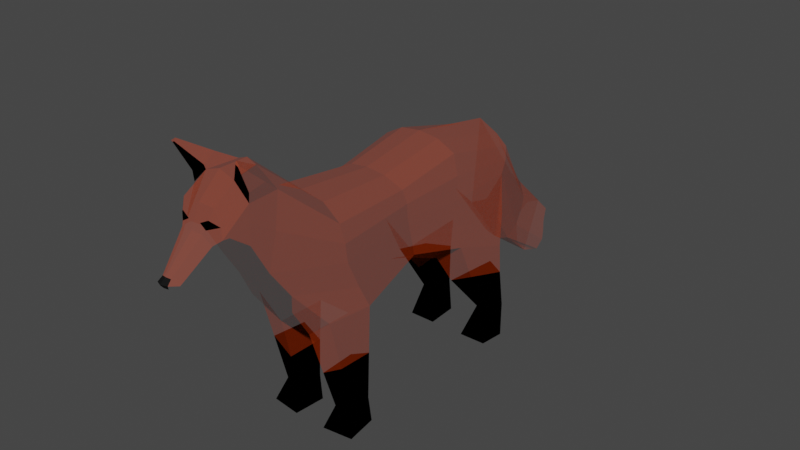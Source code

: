 # Source: Lowpoly_Fox.blend  (saved by Blender 2.91.10; exported with 4.5.12 LTS)
import bpy
from mathutils import Matrix  # noqa: F401  (used for matrix-valued properties, if any)

bpy.ops.wm.read_factory_settings(use_empty=True)
scene = bpy.context.scene
scene.name = 'Scene'

# ---- collections
col_collection = bpy.data.collections.new('Collection'); scene.collection.children.link(col_collection)

# ---- materials (node trees are filled in below, after node groups)
mat_coat = bpy.data.materials.new('Coat')
mat_coat.use_transparent_shadow = False
mat_coat.diffuse_color = (0.8, 0.08743, 0.007306, 1.0)
mat_coat.roughness = 0.5
mat_coat.specular_intensity = 0.0
mat_white_001 = bpy.data.materials.new('White.001')
mat_white_001.use_transparent_shadow = False
mat_white_001.diffuse_color = (1.0, 1.0, 1.0, 1.0)
mat_white_001.roughness = 0.5
mat_white_001.specular_intensity = 0.0
mat_nose = bpy.data.materials.new('Nose')
mat_nose.use_transparent_shadow = False
mat_nose.diffuse_color = (0.009018, 0.009018, 0.009018, 1.0)
mat_nose.roughness = 0.5
mat_nose.specular_intensity = 0.0
mat_black_001 = bpy.data.materials.new('Black.001')
mat_black_001.use_transparent_shadow = False
mat_black_001.diffuse_color = (0.0, 0.0, 0.0, 1.0)
mat_black_001.roughness = 0.5
mat_black_001.specular_intensity = 0.0

# ---- material node trees
mat_coat.use_nodes = True; mat_coat.node_tree.nodes.clear()
_N = mat_coat.node_tree.nodes; _L = mat_coat.node_tree.links
n0 = _N.new('ShaderNodeBsdfPrincipled'); n0.name = 'Principled BSDF'; n0.location = (10, 300)
n0.distribution = 'GGX'
n0.subsurface_method = 'BURLEY'
n0.inputs[0].default_value = (0.7991, 0.0865, 0.007499, 1.0)
n0.inputs[3].default_value = 1.45
n0.inputs[4].default_value = 0.2
n0.inputs[13].default_value = 0.0
n0.inputs[27].default_value = (0.8, 0.08743, 0.007306, 1.0)
n1 = _N.new('ShaderNodeOutputMaterial'); n1.name = 'Material Output'; n1.location = (300, 300)
n2 = _N.new('ShaderNodeNormalMap'); n2.name = 'Normal Map'; n2.location = (-300, -300)
n2.label = 'Normal/Map'
_L.new(n0.outputs[0], n1.inputs[0])
_L.new(n2.outputs[0], n0.inputs[5])
n1.is_active_output = True
mat_white_001.use_nodes = True; mat_white_001.node_tree.nodes.clear()
_N = mat_white_001.node_tree.nodes; _L = mat_white_001.node_tree.links
n0 = _N.new('ShaderNodeBsdfPrincipled'); n0.name = 'Principled BSDF'; n0.location = (10, 300)
n0.distribution = 'GGX'
n0.subsurface_method = 'BURLEY'
n0.inputs[0].default_value = (1.0, 1.0, 1.0, 1.0)
n0.inputs[3].default_value = 1.45
n0.inputs[4].default_value = 1.574e-05
n0.inputs[13].default_value = 0.0
n0.inputs[27].default_value = (1.0, 1.0, 1.0, 1.0)
n1 = _N.new('ShaderNodeOutputMaterial'); n1.name = 'Material Output'; n1.location = (300, 300)
n2 = _N.new('ShaderNodeNormalMap'); n2.name = 'Normal Map'; n2.location = (-300, -300)
n2.label = 'Normal/Map'
_L.new(n0.outputs[0], n1.inputs[0])
_L.new(n2.outputs[0], n0.inputs[5])
n1.is_active_output = True
mat_nose.use_nodes = True; mat_nose.node_tree.nodes.clear()
_N = mat_nose.node_tree.nodes; _L = mat_nose.node_tree.links
n0 = _N.new('ShaderNodeBsdfPrincipled'); n0.name = 'Principled BSDF'; n0.location = (10, 300)
n0.distribution = 'GGX'
n0.subsurface_method = 'BURLEY'
n0.inputs[0].default_value = (0.009018, 0.009018, 0.009018, 1.0)
n0.inputs[3].default_value = 1.45
n0.inputs[4].default_value = 0.991
n0.inputs[13].default_value = 0.0
n0.inputs[27].default_value = (0.009018, 0.009018, 0.009018, 1.0)
n1 = _N.new('ShaderNodeOutputMaterial'); n1.name = 'Material Output'; n1.location = (300, 300)
n2 = _N.new('ShaderNodeNormalMap'); n2.name = 'Normal Map'; n2.location = (-300, -300)
n2.label = 'Normal/Map'
_L.new(n0.outputs[0], n1.inputs[0])
_L.new(n2.outputs[0], n0.inputs[5])
n1.is_active_output = True
mat_black_001.use_nodes = True; mat_black_001.node_tree.nodes.clear()
_N = mat_black_001.node_tree.nodes; _L = mat_black_001.node_tree.links
n0 = _N.new('ShaderNodeBsdfPrincipled'); n0.name = 'Principled BSDF'; n0.location = (10, 300)
n0.distribution = 'GGX'
n0.subsurface_method = 'BURLEY'
n0.inputs[0].default_value = (0.0, 0.0, 0.0, 1.0)
n0.inputs[3].default_value = 1.45
n0.inputs[13].default_value = 0.0
n0.inputs[27].default_value = (0.0, 0.0, 0.0, 1.0)
n1 = _N.new('ShaderNodeOutputMaterial'); n1.name = 'Material Output'; n1.location = (300, 300)
n2 = _N.new('ShaderNodeNormalMap'); n2.name = 'Normal Map'; n2.location = (-300, -300)
n2.label = 'Normal/Map'
_L.new(n0.outputs[0], n1.inputs[0])
_L.new(n2.outputs[0], n0.inputs[5])
n1.is_active_output = True

# ---- world
world_world = bpy.data.worlds.new('World'); scene.world = world_world
world_world.use_nodes = True; world_world.node_tree.nodes.clear()
_N = world_world.node_tree.nodes; _L = world_world.node_tree.links
n0 = _N.new('ShaderNodeOutputWorld'); n0.name = 'World Output'; n0.location = (300, 300)
n1 = _N.new('ShaderNodeBackground'); n1.name = 'Background'; n1.location = (10, 300)
n1.inputs[0].default_value = (0.05088, 0.05088, 0.05088, 1.0)
_L.new(n1.outputs[0], n0.inputs[0])
n0.is_active_output = True
world_world.color = (0.05088, 0.05088, 0.05088)
world_world.use_sun_shadow = False
world_world.sun_shadow_jitter_overblur = 0.0

# ---- meshes
me_cube_004 = bpy.data.meshes.new('Cube.004')
me_cube_004.from_pydata([(0.439, -0.9556, 1.271), (0.4517, -1.332, 2.256), (0.5147, 0.9798, 1.117), (0.3338, 1.277, 2.083), (0.3715, -0.2373, 1.472), (0.3806, -0.4228, 2.22), (0.2098, 1.277, 2.19), (0.1753, -0.9567, 1.095), (0.243, 1.185, 1.093), (0.2657, -1.332, 2.403), (0.1987, -0.4633, 2.328), (0.05769, -0.1557, 1.295), (0.481, 0.3542, 1.34), (0.4087, 0.3012, 2.343), (0.1786, 0.3621, 1.116), (0.2207, 0.2898, 2.449), (0.4395, 0.9378, 0.3227), (0.4562, 1.155, 0.3213), (0.2843, 1.201, 0.3167), (0.2745, 0.9501, 0.3217), (0.4867, 0.7901, 0.008627), (0.5155, 1.064, 0.007355), (0.2151, 1.151, 2.56e-05), (0.1916, 0.7894, 0.007131), (0.4641, 1.029, 1.891), (0.4834, -1.28, 1.871), (0.2096, -0.9714, 0.2412), (0.4123, -0.3871, 1.935), (0.2031, 1.16, 1.49), (0.3941, -0.9443, 0.237), (0.4689, 0.2899, 1.88), (0.2192, 1.836, 1.26), (0.1345, 1.886, 1.393), (0.2145, 1.718, 0.9722), (0.1414, 1.673, 0.8087), (0.1669, 2.361, 0.7509), (0.1273, 2.458, 0.8633), (0.1775, 2.339, 0.5301), (0.1367, 2.301, 0.4077), (0.1126, 2.864, 0.57), (0.0912, 2.877, 0.5985), (0.103, 2.83, 0.4934), (0.07567, 2.825, 0.4612), (0.4388, -1.483, 1.331), (0.3346, -1.912, 2.753), (0.175, -1.477, 1.114), (0.1043, -1.912, 2.9), (0.2823, -2.005, 2.007), (0.1681, -2.071, 1.989), (0.4225, -1.2, 0.2371), (0.2278, -1.224, 0.2194), (0.1469, -1.009, 0.007099), (0.4505, -0.9644, 0.007099), (0.4972, -1.306, 0.007099), (0.1768, -1.345, 0.007099), (0.3187, -2.207, 2.732), (0.1623, -2.207, 2.884), (0.2814, -2.19, 2.339), (0.1461, -2.217, 2.133), (0.1064, -2.782, 2.17), (0.06126, -2.864, 2.187), (0.1036, -2.76, 2.095), (0.0526, -2.797, 2.076), (0.174, -2.487, 2.42), (0.1451, -2.534, 2.188), (0.1156, -2.531, 2.52), (0.08299, -2.535, 2.11), (0.229, -2.288, 2.412), (0.1765, -2.439, 2.732), (0.1206, -2.381, 2.133), (0.2218, -2.42, 2.46), (0.392, -2.092, 2.899), (0.1908, -2.082, 2.995), (0.3302, -2.21, 2.829), (0.1778, -2.213, 2.924), (0.3916, -2.343, 3.116), (0.3484, -2.333, 3.146), (0.3743, -2.343, 3.106), (0.3509, -2.346, 3.119), (0.4944, 1.022, 1.471), (0.4618, -1.116, 1.547), (0.3916, -0.3057, 1.687), (0.2239, 1.199, 1.276), (0.4781, 0.3343, 1.589), (0.3209, -1.807, 1.716), (0.2465, -1.741, 1.495), (0.111, -2.733, 2.202), (0.1119, -2.721, 2.109), (0.0496, -2.817, 2.227), (0.05771, -2.7, 2.083), (0.2082, -1.35, 0.6486), (0.4306, -1.341, 0.7838), (0.1993, -0.964, 0.65), (0.4166, -0.95, 0.754), (0.496, 1.032, 0.7803), (0.2647, 1.182, 0.7652), (0.4682, 0.5569, 0.917), (0.2124, 0.567, 0.7801), (0.409, 1.171, 1.988), (0.489, -1.311, 2.068), (0.4181, -0.4025, 2.082), (0.4594, 0.2976, 2.126), (0.2304, 1.782, 1.117), (0.1807, 2.344, 0.64), (0.1136, 2.857, 0.5308), (0.08446, 2.865, 0.5343), (0.3392, -1.96, 2.402), (0.3069, -2.206, 2.554), (0.1096, -2.779, 2.144), (0.0499, -2.849, 2.148), (0.1661, -2.514, 2.314), (0.2296, -2.354, 2.458), (0.1169, -2.73, 2.167), (0.2276, -2.43, 2.578), (0.1346, -2.505, 2.553), (0.148, -2.484, 2.636), (0.06513, -2.499, 2.595), (-0.439, -0.9556, 1.271), (-0.4517, -1.332, 2.256), (-0.5147, 0.9798, 1.117), (-0.3338, 1.277, 2.083), (0.0, -1.332, 2.441), (0.0, -0.883, 1.034), (0.0, 1.28, 2.3), (0.0, 1.07, 1.052), (-0.3715, -0.2373, 1.472), (-0.3806, -0.4228, 2.22), (0.0, -0.1489, 1.254), (0.0, -0.474, 2.357), (-0.2098, 1.277, 2.19), (-0.1753, -0.9567, 1.095), (-0.243, 1.185, 1.093), (-0.2657, -1.332, 2.403), (-0.1987, -0.4633, 2.328), (-0.05769, -0.1557, 1.295), (-0.481, 0.3542, 1.34), (-0.4087, 0.3012, 2.343), (0.0, 0.3625, 1.088), (0.0, 0.2867, 2.477), (-0.1786, 0.3621, 1.116), (-0.2207, 0.2898, 2.449), (-0.4395, 0.9378, 0.3227), (-0.4562, 1.155, 0.3213), (-0.2843, 1.201, 0.3167), (-0.2745, 0.9501, 0.3217), (-0.4867, 0.7901, 0.008627), (-0.5155, 1.064, 0.007355), (-0.2151, 1.151, 2.56e-05), (-0.1916, 0.7894, 0.007131), (-0.4641, 1.029, 1.891), (-0.4834, -1.28, 1.871), (-0.2096, -0.9714, 0.2412), (0.0, 1.183, 1.378), (-0.4123, -0.3871, 1.935), (-0.2031, 1.16, 1.49), (-0.3941, -0.9443, 0.237), (-0.4689, 0.2899, 1.88), (-0.2192, 1.836, 1.26), (0.0, 1.902, 1.464), (-0.1345, 1.886, 1.393), (-0.2145, 1.718, 0.9722), (0.0, 1.623, 0.8058), (-0.1414, 1.673, 0.8087), (-0.1669, 2.361, 0.7509), (0.0, 2.491, 0.9146), (-0.1273, 2.458, 0.8633), (-0.1775, 2.339, 0.5301), (0.0, 2.248, 0.3664), (-0.1367, 2.301, 0.4077), (-0.1126, 2.864, 0.57), (0.0, 2.888, 0.6179), (-0.0912, 2.877, 0.5985), (-0.103, 2.83, 0.4934), (0.0, 2.812, 0.44), (-0.07567, 2.825, 0.4612), (-0.4388, -1.483, 1.331), (-0.3346, -1.912, 2.753), (0.0, -1.912, 2.939), (0.0, -1.432, 1.064), (-0.175, -1.477, 1.114), (-0.1043, -1.912, 2.9), (-0.2823, -2.005, 2.007), (0.0, -2.119, 2.014), (-0.1681, -2.071, 1.989), (-0.4225, -1.2, 0.2371), (-0.2278, -1.224, 0.2194), (-0.1469, -1.009, 0.007099), (-0.4505, -0.9644, 0.007099), (-0.4972, -1.306, 0.007099), (-0.1768, -1.345, 0.007099), (-0.3187, -2.207, 2.732), (0.0, -2.207, 2.941), (-0.1623, -2.207, 2.884), (-0.2814, -2.19, 2.339), (0.0, -2.21, 2.09), (-0.1461, -2.217, 2.133), (-0.1064, -2.782, 2.17), (0.0, -2.891, 2.193), (-0.06126, -2.864, 2.187), (-0.1036, -2.76, 2.095), (0.0, -2.79, 2.07), (-0.0526, -2.797, 2.076), (0.0, -2.537, 2.082), (-0.174, -2.487, 2.42), (-0.1451, -2.534, 2.188), (0.0, -2.536, 2.525), (-0.1156, -2.531, 2.52), (-0.08299, -2.535, 2.11), (0.0, -2.373, 2.096), (-0.229, -2.288, 2.412), (-0.1765, -2.439, 2.732), (-0.1206, -2.381, 2.133), (-0.2218, -2.42, 2.46), (0.0, -2.439, 2.734), (-0.392, -2.092, 2.899), (-0.1908, -2.082, 2.995), (-0.3302, -2.21, 2.829), (-0.1778, -2.213, 2.924), (-0.3916, -2.343, 3.116), (-0.3484, -2.333, 3.146), (-0.3743, -2.343, 3.106), (-0.3509, -2.346, 3.119), (-0.4944, 1.022, 1.471), (-0.4618, -1.116, 1.547), (0.0, 1.193, 1.274), (-0.3916, -0.3057, 1.687), (-0.2239, 1.199, 1.276), (-0.4781, 0.3343, 1.589), (-0.3209, -1.807, 1.716), (0.0, -1.805, 1.518), (-0.2465, -1.741, 1.495), (-0.111, -2.733, 2.202), (0.0, -2.829, 2.234), (0.0, -2.694, 2.073), (-0.1119, -2.721, 2.109), (-0.0496, -2.817, 2.227), (-0.05771, -2.7, 2.083), (-0.2082, -1.35, 0.6486), (-0.4306, -1.341, 0.7838), (-0.1993, -0.964, 0.65), (-0.4166, -0.95, 0.754), (-0.496, 1.032, 0.7803), (-0.2647, 1.182, 0.7652), (-0.4682, 0.5569, 0.917), (-0.2124, 0.567, 0.7801), (-0.409, 1.171, 1.988), (-0.489, -1.311, 2.068), (0.0, 1.237, 1.886), (-0.4181, -0.4025, 2.082), (-0.4594, 0.2976, 2.126), (-0.2304, 1.782, 1.117), (0.0, 1.777, 1.169), (-0.1807, 2.344, 0.64), (0.0, 2.382, 0.6685), (-0.1136, 2.857, 0.5308), (0.0, 2.863, 0.5362), (-0.08446, 2.865, 0.5343), (-0.3392, -1.96, 2.402), (-0.3069, -2.206, 2.554), (-0.1096, -2.779, 2.144), (0.0, -2.856, 2.148), (-0.0499, -2.849, 2.148), (-0.1661, -2.514, 2.314), (-0.2296, -2.354, 2.458), (-0.1169, -2.73, 2.167), (-0.2276, -2.43, 2.578), (-0.1346, -2.505, 2.553), (-0.148, -2.484, 2.636), (-0.06513, -2.499, 2.595)], [], [(100, 5, 1, 99), (11, 4, 0, 7), (1, 9, 46, 44), (10, 128, 121, 9), (15, 138, 128, 10), (14, 12, 4, 11), (101, 13, 5, 100), (137, 14, 11, 127), (13, 15, 10, 5), (5, 10, 9, 1), (123, 6, 32, 158), (80, 25, 47, 84), (127, 11, 7, 122), (3, 6, 15, 13), (124, 8, 14, 137), (98, 3, 13, 101), (95, 94, 17, 18), (6, 123, 138, 15), (18, 17, 21, 22), (94, 96, 16, 17), (97, 95, 18, 19), (96, 97, 19, 16), (22, 21, 20, 23), (19, 18, 22, 23), (17, 16, 20, 21), (16, 19, 23, 20), (79, 24, 30, 83), (99, 1, 44, 106), (224, 152, 28, 82), (83, 30, 27, 81), (82, 28, 24, 79), (9, 121, 177, 46), (81, 27, 25, 80), (158, 32, 36, 164), (24, 28, 34, 33), (28, 152, 161, 34), (6, 3, 31, 32), (98, 24, 33, 102), (36, 35, 39, 40), (103, 37, 41, 104), (33, 34, 38, 37), (102, 33, 37, 103), (32, 31, 35, 36), (34, 161, 167, 38), (105, 40, 39, 104), (255, 170, 40, 105), (38, 167, 173, 42), (164, 36, 40, 170), (37, 38, 42, 41), (106, 44, 55, 107), (182, 48, 58, 194), (84, 47, 48, 85), (85, 48, 182, 229), (122, 7, 45, 178), (91, 90, 50, 49), (50, 26, 51, 54), (90, 92, 26, 50), (93, 91, 49, 29), (92, 93, 29, 26), (51, 52, 53, 54), (29, 49, 53, 52), (26, 29, 52, 51), (49, 50, 54, 53), (88, 232, 197, 60), (112, 86, 59, 108), (44, 46, 72, 71), (46, 177, 191, 56), (48, 47, 57, 58), (109, 60, 197, 260), (108, 59, 60, 109), (89, 87, 61, 62), (86, 88, 60, 59), (233, 89, 62, 200), (208, 69, 66, 202), (70, 113, 114, 65, 63), (69, 67, 64, 66), (111, 70, 63, 110), (68, 213, 205, 65, 114, 116, 115), (56, 191, 213, 68), (107, 55, 70, 111), (58, 57, 67, 69), (55, 56, 68, 113, 70), (194, 58, 69, 208), (73, 71, 75, 77), (56, 55, 73, 74), (46, 56, 74, 72), (55, 44, 71, 73), (75, 76, 78, 77), (71, 72, 76, 75), (72, 74, 78, 76), (74, 73, 77, 78), (45, 85, 229, 178), (43, 84, 85, 45), (4, 81, 80, 0), (8, 82, 79, 2), (12, 83, 81, 4), (124, 224, 82, 8), (2, 79, 83, 12), (0, 80, 84, 43), (202, 66, 89, 233), (63, 65, 88, 86), (66, 64, 87, 89), (110, 63, 86, 112), (65, 205, 232, 88), (7, 0, 93, 92), (0, 43, 91, 93), (45, 7, 92, 90), (43, 45, 90, 91), (12, 14, 97, 96), (14, 8, 95, 97), (2, 12, 96, 94), (8, 2, 94, 95), (64, 110, 112, 87), (57, 107, 111, 67), (67, 111, 110, 64), (61, 108, 109, 62), (62, 109, 260, 200), (87, 112, 108, 61), (47, 106, 107, 57), (173, 255, 105, 42), (42, 105, 104, 41), (31, 102, 103, 35), (35, 103, 104, 39), (3, 98, 102, 31), (25, 99, 106, 47), (24, 98, 101, 30), (30, 101, 100, 27), (27, 100, 99, 25), (115, 116, 114), (114, 113, 115), (115, 113, 68), (248, 246, 118, 126), (134, 130, 117, 125), (118, 176, 180, 132), (247, 251, 158, 123), (133, 132, 121, 128), (140, 133, 128, 138), (139, 134, 125, 135), (249, 248, 126, 136), (137, 127, 134, 139), (136, 126, 133, 140), (126, 118, 132, 133), (123, 158, 159, 129), (223, 228, 181, 150), (127, 122, 130, 134), (120, 136, 140, 129), (124, 137, 139, 131), (245, 249, 136, 120), (242, 143, 142, 241), (129, 140, 138, 123), (143, 147, 146, 142), (241, 142, 141, 243), (244, 144, 143, 242), (243, 141, 144, 244), (147, 148, 145, 146), (144, 148, 147, 143), (142, 146, 145, 141), (141, 145, 148, 144), (222, 227, 156, 149), (246, 257, 176, 118), (224, 226, 154, 152), (227, 225, 153, 156), (226, 222, 149, 154), (132, 180, 177, 121), (225, 223, 150, 153), (158, 164, 165, 159), (251, 253, 164, 158), (149, 160, 162, 154), (154, 162, 161, 152), (129, 159, 157, 120), (245, 250, 160, 149), (165, 171, 169, 163), (252, 254, 172, 166), (160, 166, 168, 162), (250, 252, 166, 160), (159, 165, 163, 157), (162, 168, 167, 161), (256, 254, 169, 171), (255, 256, 171, 170), (168, 174, 173, 167), (253, 255, 170, 164), (164, 170, 171, 165), (166, 172, 174, 168), (257, 258, 190, 176), (182, 194, 195, 183), (228, 230, 183, 181), (230, 229, 182, 183), (122, 178, 179, 130), (238, 184, 185, 237), (185, 189, 186, 151), (237, 185, 151, 239), (240, 155, 184, 238), (239, 151, 155, 240), (186, 189, 188, 187), (155, 187, 188, 184), (151, 186, 187, 155), (184, 188, 189, 185), (235, 198, 197, 232), (264, 259, 196, 231), (176, 214, 215, 180), (180, 192, 191, 177), (183, 195, 193, 181), (261, 260, 197, 198), (259, 261, 198, 196), (236, 201, 199, 234), (231, 196, 198, 235), (233, 200, 201, 236), (208, 202, 207, 211), (212, 203, 206, 266, 265), (211, 207, 204, 209), (263, 262, 203, 212), (210, 267, 268, 266, 206, 205, 213), (192, 210, 213, 191), (258, 263, 212, 190), (195, 211, 209, 193), (190, 212, 265, 210, 192), (194, 208, 211, 195), (216, 220, 218, 214), (192, 217, 216, 190), (180, 215, 217, 192), (190, 216, 214, 176), (218, 220, 221, 219), (214, 218, 219, 215), (215, 219, 221, 217), (217, 221, 220, 216), (179, 178, 229, 230), (175, 179, 230, 228), (125, 117, 223, 225), (131, 119, 222, 226), (135, 125, 225, 227), (124, 131, 226, 224), (119, 135, 227, 222), (117, 175, 228, 223), (202, 233, 236, 207), (203, 231, 235, 206), (207, 236, 234, 204), (262, 264, 231, 203), (206, 235, 232, 205), (130, 239, 240, 117), (117, 240, 238, 175), (179, 237, 239, 130), (175, 238, 237, 179), (135, 243, 244, 139), (139, 244, 242, 131), (119, 241, 243, 135), (131, 242, 241, 119), (204, 234, 264, 262), (193, 209, 263, 258), (209, 204, 262, 263), (199, 201, 261, 259), (201, 200, 260, 261), (234, 199, 259, 264), (181, 193, 258, 257), (167, 173, 255, 253), (173, 174, 256, 255), (174, 172, 254, 256), (157, 163, 252, 250), (163, 169, 254, 252), (120, 157, 250, 245), (161, 167, 253, 251), (150, 181, 257, 246), (149, 156, 249, 245), (156, 153, 248, 249), (152, 161, 251, 247), (153, 150, 246, 248), (267, 266, 268), (266, 267, 265), (267, 210, 265)])
me_cube_004.polygons.foreach_set('use_smooth', [True] * 268)
me_cube_004.polygons.foreach_set('material_index', [0, 0, 0, 0, 0, 0, 0, 0, 0, 0, 0, 0, 0, 0, 0, 0, 3, 0, 3, 3, 3, 3, 3, 3, 3, 3, 0, 0, 0, 0, 0, 0, 0, 0, 0, 0, 0, 0, 1, 1, 0, 0, 0, 0, 1, 1, 1, 1, 1, 0, 1, 1, 1, 1, 3, 3, 3, 3, 3, 3, 3, 3, 3, 2, 1, 0, 0, 1, 2, 1, 1, 0, 1, 1, 0, 1, 1, 0, 0, 0, 1, 0, 1, 0, 3, 0, 0, 0, 0, 0, 3, 1, 0, 0, 0, 0, 0, 0, 0, 1, 0, 1, 1, 0, 0, 0, 0, 0, 0, 0, 0, 0, 1, 0, 1, 1, 1, 1, 0, 1, 1, 0, 1, 0, 0, 0, 0, 0, 3, 3, 0, 0, 0, 0, 0, 0, 0, 0, 0, 0, 0, 0, 0, 0, 0, 0, 0, 0, 3, 0, 3, 3, 3, 3, 3, 3, 3, 3, 0, 0, 0, 0, 0, 0, 0, 0, 0, 0, 0, 0, 0, 1, 1, 0, 0, 0, 0, 1, 1, 1, 1, 1, 1, 0, 1, 1, 1, 1, 3, 3, 3, 3, 3, 3, 3, 3, 3, 2, 1, 0, 0, 1, 2, 1, 1, 0, 1, 1, 0, 1, 1, 0, 0, 0, 1, 0, 1, 0, 3, 0, 0, 0, 0, 0, 3, 1, 0, 0, 0, 0, 0, 0, 0, 1, 0, 1, 1, 0, 0, 0, 0, 0, 0, 0, 0, 0, 1, 0, 1, 1, 1, 1, 0, 1, 1, 1, 0, 1, 0, 0, 0, 0, 0, 0, 0, 3, 3, 0])
_k = set([(0, 4), (0, 7), (0, 43), (0, 80), (0, 93), (1, 5), (1, 9), (1, 44), (1, 99), (2, 8), (2, 12), (2, 79), (2, 94), (3, 6), (3, 13), (3, 31), (3, 98), (4, 11), (4, 12), (4, 81), (5, 10), (5, 13), (5, 100), (6, 15), (6, 32), (6, 123), (7, 11), (7, 45), (7, 92), (7, 122), (8, 14), (8, 82), (8, 95), (8, 124), (9, 10), (9, 46), (9, 121), (10, 15), (10, 128), (11, 14), (11, 127), (12, 14), (12, 83), (12, 96), (13, 15), (13, 101), (14, 97), (14, 137), (15, 138), (16, 17), (16, 19), (16, 20), (16, 96), (17, 18), (17, 21), (17, 94), (18, 19), (18, 22), (18, 95), (19, 23), (19, 97), (20, 21), (20, 23), (21, 22), (22, 23), (24, 28), (24, 30), (24, 33), (24, 79), (24, 98), (25, 27), (25, 47), (25, 80), (25, 99), (26, 29), (26, 50), (26, 51), (26, 92), (27, 30), (27, 81), (27, 100), (28, 34), (28, 82), (28, 152), (29, 49), (29, 52), (29, 93), (30, 83), (30, 101), (31, 32), (31, 35), (31, 102), (32, 36), (32, 158), (33, 34), (33, 37), (33, 102), (34, 38), (34, 161), (35, 36), (35, 39), (35, 103), (36, 40), (36, 164), (37, 38), (37, 41), (37, 103), (38, 42), (38, 167), (39, 40), (39, 104), (40, 105), (40, 170), (41, 42), (41, 104), (42, 105), (42, 173), (43, 45), (43, 84), (43, 91), (44, 46), (44, 55), (44, 71), (44, 106), (45, 85), (45, 90), (45, 178), (46, 56), (46, 72), (46, 177), (47, 48), (47, 57), (47, 84), (47, 106), (48, 58), (48, 85), (48, 182), (49, 50), (49, 53), (49, 91), (50, 54), (50, 90), (51, 52), (51, 54), (52, 53), (53, 54), (55, 56), (55, 70), (55, 73), (55, 107), (56, 68), (56, 74), (56, 191), (57, 58), (57, 67), (57, 107), (58, 69), (58, 194), (59, 60), (59, 86), (59, 108), (60, 88), (60, 109), (60, 197), (61, 62), (61, 87), (61, 108), (62, 89), (62, 109), (62, 200), (63, 65), (63, 70), (63, 86), (63, 110), (64, 66), (64, 67), (64, 87), (64, 110), (65, 88), (65, 114), (65, 205), (66, 69), (66, 89), (66, 202), (67, 69), (67, 111), (68, 113), (68, 115), (68, 213), (69, 208), (70, 111), (70, 113), (71, 73), (71, 75), (72, 74), (72, 76), (73, 74), (73, 77), (74, 78), (75, 76), (75, 77), (76, 78), (77, 78), (79, 82), (79, 83), (80, 84), (81, 83), (82, 224), (84, 85), (85, 229), (86, 88), (86, 112), (87, 89), (88, 232), (89, 233), (90, 91), (90, 92), (91, 93), (92, 93), (94, 95), (94, 96), (96, 97), (98, 101), (98, 102), (99, 100), (99, 106), (100, 101), (102, 103), (103, 104), (104, 105), (105, 255), (106, 107), (107, 111), (108, 109), (108, 112), (109, 260), (110, 111), (110, 112), (113, 114), (113, 115), (114, 115), (114, 116), (115, 116), (117, 125), (117, 130), (117, 175), (117, 223), (117, 240), (118, 126), (118, 132), (118, 176), (118, 246), (119, 131), (119, 135), (119, 222), (119, 241), (120, 129), (120, 136), (120, 157), (120, 245), (121, 128), (121, 132), (121, 177), (122, 127), (122, 130), (122, 178), (123, 129), (123, 138), (123, 158), (124, 131), (124, 137), (124, 224), (125, 134), (125, 135), (125, 225), (126, 133), (126, 136), (126, 248), (127, 134), (127, 137), (128, 133), (128, 138), (129, 140), (129, 159), (130, 134), (130, 179), (130, 239), (131, 139), (131, 226), (131, 242), (132, 133), (132, 180), (133, 140), (134, 139), (135, 139), (135, 227), (135, 243), (136, 140), (136, 249), (137, 139), (138, 140), (139, 244), (141, 142), (141, 144), (141, 145), (141, 243), (142, 143), (142, 146), (142, 241), (143, 144), (143, 147), (143, 242), (144, 148), (144, 244), (145, 146), (145, 148), (146, 147), (147, 148), (149, 154), (149, 156), (149, 160), (149, 222), (149, 245), (150, 153), (150, 181), (150, 223), (150, 246), (151, 155), (151, 185), (151, 186), (151, 239), (152, 154), (152, 161), (153, 156), (153, 225), (153, 248), (154, 162), (154, 226), (155, 184), (155, 187), (155, 240), (156, 227), (156, 249), (157, 159), (157, 163), (157, 250), (158, 159), (159, 165), (160, 162), (160, 166), (160, 250), (161, 162), (162, 168), (163, 165), (163, 169), (163, 252), (164, 165), (165, 171), (166, 168), (166, 172), (166, 252), (167, 168), (168, 174), (169, 171), (169, 254), (170, 171), (171, 256), (172, 174), (172, 254), (173, 174), (174, 256), (175, 179), (175, 228), (175, 238), (176, 180), (176, 190), (176, 214), (176, 257), (177, 180), (177, 191), (178, 179), (178, 229), (179, 230), (179, 237), (180, 192), (180, 215), (181, 183), (181, 193), (181, 228), (181, 257), (182, 183), (182, 194), (182, 229), (183, 195), (183, 230), (184, 185), (184, 188), (184, 238), (185, 189), (185, 237), (186, 187), (186, 189), (187, 188), (188, 189), (190, 192), (190, 212), (190, 216), (190, 258), (191, 192), (191, 213), (192, 210), (192, 217), (193, 195), (193, 209), (193, 258), (194, 195), (194, 208), (195, 211), (196, 198), (196, 231), (196, 259), (197, 198), (197, 232), (197, 260), (198, 235), (198, 261), (199, 201), (199, 234), (199, 259), (200, 201), (200, 233), (200, 260), (201, 236), (201, 261), (202, 207), (202, 208), (202, 233), (203, 206), (203, 212), (203, 231), (203, 262), (204, 207), (204, 209), (204, 234), (204, 262), (205, 206), (205, 213), (205, 232), (206, 235), (206, 266), (207, 211), (207, 236), (208, 211), (209, 211), (209, 263), (210, 213), (210, 265), (210, 267), (212, 263), (212, 265), (214, 216), (214, 218), (215, 217), (215, 219), (216, 217), (216, 220), (217, 221), (218, 219), (218, 220), (219, 221), (220, 221), (222, 226), (222, 227), (223, 228), (224, 226), (225, 227), (228, 230), (229, 230), (231, 235), (231, 264), (232, 235), (233, 236), (234, 236), (237, 238), (237, 239), (238, 240), (239, 240), (241, 242), (241, 243), (243, 244), (245, 249), (245, 250), (246, 248), (246, 257), (248, 249), (250, 252), (252, 254), (254, 256), (255, 256), (257, 258), (258, 263), (259, 261), (259, 264), (260, 261), (262, 263), (262, 264), (265, 266), (265, 267), (266, 267), (266, 268), (267, 268)])
me_cube_004.attributes.new('sharp_edge', 'BOOLEAN', 'EDGE').data.foreach_set('value', [ (min(e.vertices), max(e.vertices)) in _k for e in me_cube_004.edges])
_uv = me_cube_004.uv_layers.new(name='UVMap')
_uv.uv.foreach_set('vector', [0.555, 0.625, 0.6109, 0.625, 0.6109, 0.75, 0.555, 0.75, 0.3125, 0.625, 0.4101, 0.625, 0.4101, 0.75, 0.3125, 0.75, 0.6109, 0.75, 0.675, 0.75, 0.675, 0.75, 0.6109, 0.75, 0.675, 0.625, 0.75, 0.625, 0.75, 0.75, 0.675, 0.75, 0.675, 0.5951, 0.75, 0.5951, 0.75, 0.625, 0.675, 0.625, 0.3125, 0.5951, 0.4101, 0.5951, 0.4101, 0.625, 0.3125, 0.625, 0.555, 0.5951, 0.6109, 0.5951, 0.6109, 0.625, 0.555, 0.625, 0.25, 0.5951, 0.3125, 0.5951, 0.3125, 0.625, 0.25, 0.625, 0.6109, 0.5951, 0.675, 0.5951, 0.675, 0.625, 0.6109, 0.625, 0.6109, 0.625, 0.675, 0.625, 0.675, 0.75, 0.6109, 0.75, 0.75, 0.5, 0.6474, 0.5, 0.6474, 0.5, 0.75, 0.5, 0.4513, 0.75, 0.5, 0.75, 0.5, 0.75, 0.4513, 0.75, 0.25, 0.625, 0.3125, 0.625, 0.3125, 0.75, 0.25, 0.75, 0.6063, 0.5, 0.6474, 0.5, 0.675, 0.5951, 0.6109, 0.5951, 0.25, 0.5, 0.3204, 0.5025, 0.3125, 0.5951, 0.25, 0.5951, 0.5628, 0.5049, 0.6063, 0.5, 0.6109, 0.5951, 0.555, 0.5951, 0.3196, 0.5015, 0.375, 0.5135, 0.375, 0.5135, 0.3125, 0.5, 0.6474, 0.5, 0.75, 0.5, 0.75, 0.5951, 0.675, 0.5951, 0.3125, 0.5, 0.375, 0.5135, 0.375, 0.5135, 0.3125, 0.5, 0.375, 0.5135, 0.3955, 0.5951, 0.375, 0.5951, 0.375, 0.5135, 0.3125, 0.5951, 0.3196, 0.5015, 0.3125, 0.5, 0.3125, 0.5951, 0.3955, 0.5951, 0.3125, 0.5951, 0.3125, 0.5951, 0.375, 0.5951, 0.3125, 0.5, 0.375, 0.5135, 0.375, 0.5951, 0.3125, 0.5951, 0.3125, 0.5951, 0.3125, 0.5, 0.3125, 0.5, 0.3125, 0.5951, 0.375, 0.5135, 0.375, 0.5951, 0.375, 0.5951, 0.375, 0.5135, 0.375, 0.5951, 0.3125, 0.5951, 0.3125, 0.5951, 0.375, 0.5951, 0.4403, 0.5124, 0.5174, 0.511, 0.5, 0.5951, 0.4513, 0.5951, 0.555, 0.75, 0.6109, 0.75, 0.6109, 0.75, 0.555, 0.75, 0.3647, 0.5, 0.5, 0.5, 0.5032, 0.502, 0.4042, 0.5023, 0.4513, 0.5951, 0.5, 0.5951, 0.5, 0.625, 0.4513, 0.625, 0.4042, 0.5023, 0.5032, 0.502, 0.5174, 0.511, 0.4403, 0.5124, 0.675, 0.75, 0.75, 0.75, 0.75, 0.75, 0.675, 0.75, 0.4513, 0.625, 0.5, 0.625, 0.5, 0.75, 0.4513, 0.75, 0.75, 0.5, 0.6474, 0.5, 0.6474, 0.5, 0.75, 0.5, 0.5174, 0.511, 0.5032, 0.502, 0.5043, 0.5, 0.5233, 0.5, 0.5032, 0.502, 0.5, 0.5, 0.5, 0.5, 0.5043, 0.5, 0.6474, 0.5, 0.6063, 0.5, 0.6063, 0.5, 0.6474, 0.5, 0.5628, 0.5049, 0.5174, 0.511, 0.5233, 0.5, 0.5655, 0.5, 0.6474, 0.5, 0.6063, 0.5, 0.6063, 0.5, 0.6474, 0.5, 0.5655, 0.5, 0.5233, 0.5, 0.5233, 0.5, 0.5655, 0.5, 0.5233, 0.5, 0.5043, 0.5, 0.5043, 0.5, 0.5233, 0.5, 0.5655, 0.5, 0.5233, 0.5, 0.5233, 0.5, 0.5655, 0.5, 0.6474, 0.5, 0.6063, 0.5, 0.6063, 0.5, 0.6474, 0.5, 0.5043, 0.5, 0.5, 0.5, 0.5, 0.5, 0.5043, 0.5, 0.5831, 0.5, 0.6474, 0.5, 0.6063, 0.5, 0.5655, 0.5, 0.6378, 0.5, 0.75, 0.5, 0.6474, 0.5, 0.5831, 0.5, 0.5043, 0.5, 0.5, 0.5, 0.5, 0.5, 0.5043, 0.5, 0.75, 0.5, 0.6474, 0.5, 0.6474, 0.5, 0.75, 0.5, 0.5233, 0.5, 0.5043, 0.5, 0.5043, 0.5, 0.5233, 0.5, 0.555, 0.75, 0.6109, 0.75, 0.5998, 0.75, 0.555, 0.75, 0.5, 0.875, 0.5, 0.8125, 0.5, 0.8125, 0.5, 0.875, 0.4513, 0.75, 0.5, 0.75, 0.5, 0.8125, 0.4323, 0.8125, 0.4323, 0.8125, 0.5, 0.8125, 0.5, 0.875, 0.4323, 0.875, 0.25, 0.75, 0.3125, 0.75, 0.3125, 0.75, 0.25, 0.75, 0.4101, 0.75, 0.375, 0.8125, 0.375, 0.8125, 0.4101, 0.75, 0.3125, 0.75, 0.3125, 0.75, 0.3125, 0.75, 0.3125, 0.75, 0.3125, 0.75, 0.3125, 0.75, 0.3125, 0.75, 0.3125, 0.75, 0.4101, 0.75, 0.4101, 0.75, 0.4101, 0.75, 0.4101, 0.75, 0.3125, 0.75, 0.4101, 0.75, 0.4101, 0.75, 0.3125, 0.75, 0.3125, 0.75, 0.4101, 0.75, 0.4101, 0.75, 0.3125, 0.75, 0.4101, 0.75, 0.4101, 0.75, 0.4101, 0.75, 0.4101, 0.75, 0.3125, 0.75, 0.4101, 0.75, 0.4101, 0.75, 0.3125, 0.75, 0.4101, 0.75, 0.375, 0.8125, 0.375, 0.8125, 0.4101, 0.75, 0.6875, 0.75, 0.75, 0.75, 0.75, 0.75, 0.6875, 0.75, 0.555, 0.75, 0.5998, 0.75, 0.5998, 0.75, 0.555, 0.75, 0.6109, 0.75, 0.675, 0.75, 0.6875, 0.75, 0.5998, 0.75, 0.675, 0.75, 0.75, 0.75, 0.75, 0.75, 0.6875, 0.75, 0.5, 0.8125, 0.5, 0.75, 0.5, 0.75, 0.5, 0.8125, 0.5689, 0.8125, 0.625, 0.8125, 0.625, 0.875, 0.5689, 0.875, 0.555, 0.75, 0.5998, 0.75, 0.625, 0.8125, 0.5689, 0.8125, 0.5, 0.8125, 0.5, 0.75, 0.5, 0.75, 0.5, 0.8125, 0.5998, 0.75, 0.6875, 0.75, 0.6875, 0.75, 0.5998, 0.75, 0.5, 0.875, 0.5, 0.8125, 0.5, 0.8125, 0.5, 0.875, 0.5, 0.875, 0.5, 0.8125, 0.5, 0.8125, 0.5, 0.875, 0.5998, 0.75, 0.6438, 0.75, 0.6875, 0.75, 0.6875, 0.75, 0.5998, 0.75, 0.5, 0.8125, 0.5, 0.75, 0.5, 0.75, 0.5, 0.8125, 0.555, 0.75, 0.5998, 0.75, 0.5998, 0.75, 0.555, 0.75, 0.6875, 0.75, 0.75, 0.75, 0.75, 0.75, 0.6875, 0.75, 0.6875, 0.75, 0.7073, 0.75, 0.6875, 0.75, 0.6875, 0.75, 0.75, 0.75, 0.75, 0.75, 0.6875, 0.75, 0.555, 0.75, 0.5998, 0.75, 0.5998, 0.75, 0.555, 0.75, 0.5, 0.8125, 0.5, 0.75, 0.5, 0.75, 0.5, 0.8125, 0.5998, 0.75, 0.6875, 0.75, 0.6875, 0.75, 0.6438, 0.75, 0.5998, 0.75, 0.5, 0.875, 0.5, 0.8125, 0.5, 0.8125, 0.5, 0.875, 0.5998, 0.75, 0.5998, 0.75, 0.5998, 0.75, 0.5998, 0.75, 0.6875, 0.75, 0.5998, 0.75, 0.5998, 0.75, 0.6875, 0.75, 0.675, 0.75, 0.6875, 0.75, 0.6875, 0.75, 0.6875, 0.75, 0.5998, 0.75, 0.6109, 0.75, 0.5998, 0.75, 0.5998, 0.75, 0.5998, 0.75, 0.6875, 0.75, 0.6875, 0.75, 0.5998, 0.75, 0.5998, 0.75, 0.6875, 0.75, 0.6875, 0.75, 0.5998, 0.75, 0.6875, 0.75, 0.6875, 0.75, 0.6875, 0.75, 0.6875, 0.75, 0.6875, 0.75, 0.5998, 0.75, 0.5998, 0.75, 0.6875, 0.75, 0.375, 0.8125, 0.4323, 0.8125, 0.4323, 0.875, 0.375, 0.875, 0.4101, 0.75, 0.4513, 0.75, 0.4323, 0.8125, 0.375, 0.8125, 0.4101, 0.625, 0.4513, 0.625, 0.4513, 0.75, 0.4101, 0.75, 0.3204, 0.5025, 0.4042, 0.5023, 0.4403, 0.5124, 0.375, 0.5135, 0.4101, 0.5951, 0.4513, 0.5951, 0.4513, 0.625, 0.4101, 0.625, 0.25, 0.5, 0.3647, 0.5, 0.4042, 0.5023, 0.3204, 0.5025, 0.375, 0.5135, 0.4403, 0.5124, 0.4513, 0.5951, 0.4101, 0.5951, 0.4101, 0.75, 0.4513, 0.75, 0.4513, 0.75, 0.4101, 0.75, 0.5, 0.875, 0.5, 0.8125, 0.5, 0.8125, 0.5, 0.875, 0.5998, 0.75, 0.6875, 0.75, 0.6875, 0.75, 0.5998, 0.75, 0.5, 0.8125, 0.5, 0.75, 0.5, 0.75, 0.5, 0.8125, 0.555, 0.75, 0.5998, 0.75, 0.5998, 0.75, 0.555, 0.75, 0.6875, 0.75, 0.75, 0.75, 0.75, 0.75, 0.6875, 0.75, 0.3125, 0.75, 0.4101, 0.75, 0.4101, 0.75, 0.3125, 0.75, 0.4101, 0.75, 0.4101, 0.75, 0.4101, 0.75, 0.4101, 0.75, 0.3125, 0.75, 0.3125, 0.75, 0.3125, 0.75, 0.3125, 0.75, 0.4101, 0.75, 0.375, 0.8125, 0.375, 0.8125, 0.4101, 0.75, 0.4101, 0.5951, 0.3125, 0.5951, 0.3125, 0.5951, 0.3955, 0.5951, 0.3125, 0.5951, 0.3204, 0.5025, 0.3196, 0.5015, 0.3125, 0.5951, 0.375, 0.5135, 0.4101, 0.5951, 0.3955, 0.5951, 0.375, 0.5135, 0.3204, 0.5025, 0.375, 0.5135, 0.375, 0.5135, 0.3196, 0.5015, 0.5, 0.75, 0.555, 0.75, 0.555, 0.75, 0.5, 0.75, 0.5, 0.75, 0.555, 0.75, 0.555, 0.75, 0.5, 0.75, 0.5, 0.75, 0.555, 0.75, 0.555, 0.75, 0.5, 0.75, 0.5, 0.75, 0.555, 0.75, 0.5689, 0.8125, 0.5, 0.8125, 0.5, 0.8125, 0.5689, 0.8125, 0.5689, 0.875, 0.5, 0.875, 0.5, 0.75, 0.555, 0.75, 0.555, 0.75, 0.5, 0.75, 0.5, 0.75, 0.555, 0.75, 0.555, 0.75, 0.5, 0.75, 0.5, 0.5, 0.6378, 0.5, 0.5831, 0.5, 0.5043, 0.5, 0.5043, 0.5, 0.5831, 0.5, 0.5655, 0.5, 0.5233, 0.5, 0.6063, 0.5, 0.5655, 0.5, 0.5655, 0.5, 0.6063, 0.5, 0.6063, 0.5, 0.5655, 0.5, 0.5655, 0.5, 0.6063, 0.5, 0.6063, 0.5, 0.5628, 0.5049, 0.5655, 0.5, 0.6063, 0.5, 0.5, 0.75, 0.555, 0.75, 0.555, 0.75, 0.5, 0.75, 0.5174, 0.511, 0.5628, 0.5049, 0.555, 0.5951, 0.5, 0.5951, 0.5, 0.5951, 0.555, 0.5951, 0.555, 0.625, 0.5, 0.625, 0.5, 0.625, 0.555, 0.625, 0.555, 0.75, 0.5, 0.75, 0.6875, 0.75, 0.7073, 0.75, 0.6875, 0.75, 0.6875, 0.75, 0.6438, 0.75, 0.6875, 0.75, 0.6875, 0.75, 0.6438, 0.75, 0.6875, 0.75, 0.555, 0.625, 0.555, 0.75, 0.6109, 0.75, 0.6109, 0.625, 0.3125, 0.625, 0.3125, 0.75, 0.4101, 0.75, 0.4101, 0.625, 0.6109, 0.75, 0.6109, 0.75, 0.675, 0.75, 0.675, 0.75, 0.0, 0.0, 0.0, 0.0, 0.0, 0.0, 0.0, 0.0, 0.675, 0.625, 0.675, 0.75, 0.75, 0.75, 0.75, 0.625, 0.675, 0.5951, 0.675, 0.625, 0.75, 0.625, 0.75, 0.5951, 0.3125, 0.5951, 0.3125, 0.625, 0.4101, 0.625, 0.4101, 0.5951, 0.555, 0.5951, 0.555, 0.625, 0.6109, 0.625, 0.6109, 0.5951, 0.25, 0.5951, 0.25, 0.625, 0.3125, 0.625, 0.3125, 0.5951, 0.6109, 0.5951, 0.6109, 0.625, 0.675, 0.625, 0.675, 0.5951, 0.6109, 0.625, 0.6109, 0.75, 0.675, 0.75, 0.675, 0.625, 0.75, 0.5, 0.75, 0.5, 0.6474, 0.5, 0.6474, 0.5, 0.4513, 0.75, 0.4513, 0.75, 0.5, 0.75, 0.5, 0.75, 0.25, 0.625, 0.25, 0.75, 0.3125, 0.75, 0.3125, 0.625, 0.6063, 0.5, 0.6109, 0.5951, 0.675, 0.5951, 0.6474, 0.5, 0.25, 0.5, 0.25, 0.5951, 0.3125, 0.5951, 0.3204, 0.5025, 0.5628, 0.5049, 0.555, 0.5951, 0.6109, 0.5951, 0.6063, 0.5, 0.3196, 0.5015, 0.3125, 0.5, 0.375, 0.5135, 0.375, 0.5135, 0.6474, 0.5, 0.675, 0.5951, 0.75, 0.5951, 0.75, 0.5, 0.3125, 0.5, 0.3125, 0.5, 0.375, 0.5135, 0.375, 0.5135, 0.375, 0.5135, 0.375, 0.5135, 0.375, 0.5951, 0.3955, 0.5951, 0.3125, 0.5951, 0.3125, 0.5951, 0.3125, 0.5, 0.3196, 0.5015, 0.3955, 0.5951, 0.375, 0.5951, 0.3125, 0.5951, 0.3125, 0.5951, 0.3125, 0.5, 0.3125, 0.5951, 0.375, 0.5951, 0.375, 0.5135, 0.3125, 0.5951, 0.3125, 0.5951, 0.3125, 0.5, 0.3125, 0.5, 0.375, 0.5135, 0.375, 0.5135, 0.375, 0.5951, 0.375, 0.5951, 0.375, 0.5951, 0.375, 0.5951, 0.3125, 0.5951, 0.3125, 0.5951, 0.4403, 0.5124, 0.4513, 0.5951, 0.5, 0.5951, 0.5174, 0.511, 0.555, 0.75, 0.555, 0.75, 0.6109, 0.75, 0.6109, 0.75, 0.3647, 0.5, 0.4042, 0.5023, 0.5032, 0.502, 0.5, 0.5, 0.4513, 0.5951, 0.4513, 0.625, 0.5, 0.625, 0.5, 0.5951, 0.4042, 0.5023, 0.4403, 0.5124, 0.5174, 0.511, 0.5032, 0.502, 0.675, 0.75, 0.675, 0.75, 0.75, 0.75, 0.75, 0.75, 0.4513, 0.625, 0.4513, 0.75, 0.5, 0.75, 0.5, 0.625, 0.75, 0.5, 0.75, 0.5, 0.6474, 0.5, 0.6474, 0.5, 0.0, 0.0, 0.0, 0.0, 0.0, 0.0, 0.0, 0.0, 0.5174, 0.511, 0.5233, 0.5, 0.5043, 0.5, 0.5032, 0.502, 0.5032, 0.502, 0.5043, 0.5, 0.5, 0.5, 0.5, 0.5, 0.6474, 0.5, 0.6474, 0.5, 0.6063, 0.5, 0.6063, 0.5, 0.5628, 0.5049, 0.5655, 0.5, 0.5233, 0.5, 0.5174, 0.511, 0.6474, 0.5, 0.6474, 0.5, 0.6063, 0.5, 0.6063, 0.5, 0.5655, 0.5, 0.5655, 0.5, 0.5233, 0.5, 0.5233, 0.5, 0.5233, 0.5, 0.5233, 0.5, 0.5043, 0.5, 0.5043, 0.5, 0.5655, 0.5, 0.5655, 0.5, 0.5233, 0.5, 0.5233, 0.5, 0.6474, 0.5, 0.6474, 0.5, 0.6063, 0.5, 0.6063, 0.5, 0.5043, 0.5, 0.5043, 0.5, 0.5, 0.5, 0.5, 0.5, 0.5831, 0.5, 0.5655, 0.5, 0.6063, 0.5, 0.6474, 0.5, 0.6378, 0.5, 0.5831, 0.5, 0.6474, 0.5, 0.75, 0.5, 0.5043, 0.5, 0.5043, 0.5, 0.5, 0.5, 0.5, 0.5, 0.0, 0.0, 0.0, 0.0, 0.0, 0.0, 0.0, 0.0, 0.75, 0.5, 0.75, 0.5, 0.6474, 0.5, 0.6474, 0.5, 0.5233, 0.5, 0.5233, 0.5, 0.5043, 0.5, 0.5043, 0.5, 0.555, 0.75, 0.555, 0.75, 0.5998, 0.75, 0.6109, 0.75, 0.5, 0.875, 0.5, 0.875, 0.5, 0.8125, 0.5, 0.8125, 0.4513, 0.75, 0.4323, 0.8125, 0.5, 0.8125, 0.5, 0.75, 0.4323, 0.8125, 0.4323, 0.875, 0.5, 0.875, 0.5, 0.8125, 0.25, 0.75, 0.25, 0.75, 0.3125, 0.75, 0.3125, 0.75, 0.4101, 0.75, 0.4101, 0.75, 0.375, 0.8125, 0.375, 0.8125, 0.3125, 0.75, 0.3125, 0.75, 0.3125, 0.75, 0.3125, 0.75, 0.3125, 0.75, 0.3125, 0.75, 0.3125, 0.75, 0.3125, 0.75, 0.4101, 0.75, 0.4101, 0.75, 0.4101, 0.75, 0.4101, 0.75, 0.3125, 0.75, 0.3125, 0.75, 0.4101, 0.75, 0.4101, 0.75, 0.3125, 0.75, 0.3125, 0.75, 0.4101, 0.75, 0.4101, 0.75, 0.4101, 0.75, 0.4101, 0.75, 0.4101, 0.75, 0.4101, 0.75, 0.3125, 0.75, 0.3125, 0.75, 0.4101, 0.75, 0.4101, 0.75, 0.4101, 0.75, 0.4101, 0.75, 0.375, 0.8125, 0.375, 0.8125, 0.6875, 0.75, 0.6875, 0.75, 0.75, 0.75, 0.75, 0.75, 0.555, 0.75, 0.555, 0.75, 0.5998, 0.75, 0.5998, 0.75, 0.6109, 0.75, 0.5998, 0.75, 0.6875, 0.75, 0.675, 0.75, 0.675, 0.75, 0.6875, 0.75, 0.75, 0.75, 0.75, 0.75, 0.5, 0.8125, 0.5, 0.8125, 0.5, 0.75, 0.5, 0.75, 0.5689, 0.8125, 0.5689, 0.875, 0.625, 0.875, 0.625, 0.8125, 0.555, 0.75, 0.5689, 0.8125, 0.625, 0.8125, 0.5998, 0.75, 0.5, 0.8125, 0.5, 0.8125, 0.5, 0.75, 0.5, 0.75, 0.5998, 0.75, 0.5998, 0.75, 0.6875, 0.75, 0.6875, 0.75, 0.5, 0.875, 0.5, 0.875, 0.5, 0.8125, 0.5, 0.8125, 0.5, 0.875, 0.5, 0.875, 0.5, 0.8125, 0.5, 0.8125, 0.5998, 0.75, 0.5998, 0.75, 0.6875, 0.75, 0.6875, 0.75, 0.6438, 0.75, 0.5, 0.8125, 0.5, 0.8125, 0.5, 0.75, 0.5, 0.75, 0.555, 0.75, 0.555, 0.75, 0.5998, 0.75, 0.5998, 0.75, 0.6875, 0.75, 0.6875, 0.75, 0.7073, 0.75, 0.6875, 0.75, 0.6875, 0.75, 0.75, 0.75, 0.75, 0.75, 0.6875, 0.75, 0.6875, 0.75, 0.75, 0.75, 0.75, 0.75, 0.555, 0.75, 0.555, 0.75, 0.5998, 0.75, 0.5998, 0.75, 0.5, 0.8125, 0.5, 0.8125, 0.5, 0.75, 0.5, 0.75, 0.5998, 0.75, 0.5998, 0.75, 0.6438, 0.75, 0.6875, 0.75, 0.6875, 0.75, 0.5, 0.875, 0.5, 0.875, 0.5, 0.8125, 0.5, 0.8125, 0.5998, 0.75, 0.5998, 0.75, 0.5998, 0.75, 0.5998, 0.75, 0.6875, 0.75, 0.6875, 0.75, 0.5998, 0.75, 0.5998, 0.75, 0.675, 0.75, 0.6875, 0.75, 0.6875, 0.75, 0.6875, 0.75, 0.5998, 0.75, 0.5998, 0.75, 0.5998, 0.75, 0.6109, 0.75, 0.5998, 0.75, 0.5998, 0.75, 0.6875, 0.75, 0.6875, 0.75, 0.5998, 0.75, 0.5998, 0.75, 0.6875, 0.75, 0.6875, 0.75, 0.6875, 0.75, 0.6875, 0.75, 0.6875, 0.75, 0.6875, 0.75, 0.6875, 0.75, 0.6875, 0.75, 0.5998, 0.75, 0.5998, 0.75, 0.375, 0.8125, 0.375, 0.875, 0.4323, 0.875, 0.4323, 0.8125, 0.4101, 0.75, 0.375, 0.8125, 0.4323, 0.8125, 0.4513, 0.75, 0.4101, 0.625, 0.4101, 0.75, 0.4513, 0.75, 0.4513, 0.625, 0.3204, 0.5025, 0.375, 0.5135, 0.4403, 0.5124, 0.4042, 0.5023, 0.4101, 0.5951, 0.4101, 0.625, 0.4513, 0.625, 0.4513, 0.5951, 0.25, 0.5, 0.3204, 0.5025, 0.4042, 0.5023, 0.3647, 0.5, 0.375, 0.5135, 0.4101, 0.5951, 0.4513, 0.5951, 0.4403, 0.5124, 0.4101, 0.75, 0.4101, 0.75, 0.4513, 0.75, 0.4513, 0.75, 0.5, 0.875, 0.5, 0.875, 0.5, 0.8125, 0.5, 0.8125, 0.5998, 0.75, 0.5998, 0.75, 0.6875, 0.75, 0.6875, 0.75, 0.5, 0.8125, 0.5, 0.8125, 0.5, 0.75, 0.5, 0.75, 0.555, 0.75, 0.555, 0.75, 0.5998, 0.75, 0.5998, 0.75, 0.6875, 0.75, 0.6875, 0.75, 0.75, 0.75, 0.75, 0.75, 0.3125, 0.75, 0.3125, 0.75, 0.4101, 0.75, 0.4101, 0.75, 0.4101, 0.75, 0.4101, 0.75, 0.4101, 0.75, 0.4101, 0.75, 0.3125, 0.75, 0.3125, 0.75, 0.3125, 0.75, 0.3125, 0.75, 0.4101, 0.75, 0.4101, 0.75, 0.375, 0.8125, 0.375, 0.8125, 0.4101, 0.5951, 0.3955, 0.5951, 0.3125, 0.5951, 0.3125, 0.5951, 0.3125, 0.5951, 0.3125, 0.5951, 0.3196, 0.5015, 0.3204, 0.5025, 0.375, 0.5135, 0.375, 0.5135, 0.3955, 0.5951, 0.4101, 0.5951, 0.3204, 0.5025, 0.3196, 0.5015, 0.375, 0.5135, 0.375, 0.5135, 0.5, 0.75, 0.5, 0.75, 0.555, 0.75, 0.555, 0.75, 0.5, 0.75, 0.5, 0.75, 0.555, 0.75, 0.555, 0.75, 0.5, 0.75, 0.5, 0.75, 0.555, 0.75, 0.555, 0.75, 0.5, 0.75, 0.5, 0.8125, 0.5689, 0.8125, 0.555, 0.75, 0.5, 0.8125, 0.5, 0.875, 0.5689, 0.875, 0.5689, 0.8125, 0.5, 0.75, 0.5, 0.75, 0.555, 0.75, 0.555, 0.75, 0.5, 0.75, 0.5, 0.75, 0.555, 0.75, 0.555, 0.75, 0.0, 0.0, 0.0, 0.0, 0.0, 0.0, 0.0, 0.0, 0.5, 0.5, 0.5043, 0.5, 0.5831, 0.5, 0.6378, 0.5, 0.5043, 0.5, 0.5233, 0.5, 0.5655, 0.5, 0.5831, 0.5, 0.6063, 0.5, 0.6063, 0.5, 0.5655, 0.5, 0.5655, 0.5, 0.6063, 0.5, 0.6063, 0.5, 0.5655, 0.5, 0.5655, 0.5, 0.6063, 0.5, 0.6063, 0.5, 0.5655, 0.5, 0.5628, 0.5049, 0.0, 0.0, 0.0, 0.0, 0.0, 0.0, 0.0, 0.0, 0.5, 0.75, 0.5, 0.75, 0.555, 0.75, 0.555, 0.75, 0.5174, 0.511, 0.5, 0.5951, 0.555, 0.5951, 0.5628, 0.5049, 0.5, 0.5951, 0.5, 0.625, 0.555, 0.625, 0.555, 0.5951, 0.0, 0.0, 0.0, 0.0, 0.0, 0.0, 0.0, 0.0, 0.5, 0.625, 0.5, 0.75, 0.555, 0.75, 0.555, 0.625, 0.6875, 0.75, 0.6875, 0.75, 0.7073, 0.75, 0.6875, 0.75, 0.6875, 0.75, 0.6438, 0.75, 0.6875, 0.75, 0.6875, 0.75, 0.6438, 0.75])
me_cube_004.materials.append(mat_coat)
me_cube_004.materials.append(mat_white_001)
me_cube_004.materials.append(mat_nose)
me_cube_004.materials.append(mat_black_001)
me_cube_004.use_remesh_fix_poles = True
me_cube_004.use_remesh_preserve_attributes = False
me_cube_004.use_mirror_vertex_groups = False
me_cube_004.update()
me_cube_004.normals_split_custom_set([tuple(v) for v in zip(*[iter([0.9696, 0.07844, 0.2319, 0.9696, 0.07844, 0.2319, 0.9696, 0.07844, 0.2319, 0.9696, 0.07844, 0.2319, 0.5284, 0.2762, -0.8028, 0.5284, 0.2762, -0.8028, 0.5284, 0.2762, -0.8028, 0.5284, 0.2762, -0.8028, 0.5034, 0.4893, 0.7122, 0.5034, 0.4893, 0.7122, 0.5034, 0.4893, 0.7122, 0.5034, 0.4893, 0.7122, 0.1405, 0.09617, 0.9854, 0.1405, 0.09617, 0.9854, 0.1405, 0.09617, 0.9854, 0.1405, 0.09617, 0.9854, 0.1365, -0.1572, 0.9781, 0.1365, -0.1572, 0.9781, 0.1365, -0.1572, 0.9781, 0.1365, -0.1572, 0.9781, 0.4811, -0.3276, -0.8131, 0.4811, -0.3276, -0.8131, 0.4811, -0.3276, -0.8131, 0.4811, -0.3276, -0.8131, 0.9688, -0.07484, 0.2364, 0.9688, -0.07484, 0.2364, 0.9688, -0.07484, 0.2364, 0.9688, -0.07484, 0.2364, 0.2541, -0.334, -0.9077, 0.2541, -0.334, -0.9077, 0.2541, -0.334, -0.9077, 0.2541, -0.334, -0.9077, 0.5102, -0.1564, 0.8457, 0.5102, -0.1564, 0.8457, 0.5102, -0.1564, 0.8457, 0.5102, -0.1564, 0.8457, 0.5601, 0.09415, 0.8231, 0.5601, 0.09415, 0.8231, 0.5601, 0.09415, 0.8231, 0.5601, 0.09415, 0.8231, 0.3349, 0.7596, 0.5576, 0.3349, 0.7596, 0.5576, 0.3349, 0.7596, 0.5576, 0.3349, 0.7596, 0.5576, 0.9579, -0.2584, -0.1254, 0.9579, -0.2584, -0.1254, 0.9579, -0.2584, -0.1254, 0.9579, -0.2584, -0.1254, 0.4616, 0.2667, -0.8461, 0.4616, 0.2667, -0.8461, 0.4616, 0.2667, -0.8461, 0.4616, 0.2667, -0.8461, 0.5403, 0.2369, 0.8074, 0.5403, 0.2369, 0.8074, 0.5403, 0.2369, 0.8074, 0.5403, 0.2369, 0.8074, 0.1742, -0.04609, -0.9836, 0.1742, -0.04609, -0.9836, 0.1742, -0.04609, -0.9836, 0.1742, -0.04609, -0.9836, 0.9347, 0.1341, 0.3292, 0.9347, 0.1341, 0.3292, 0.9347, 0.1341, 0.3292, 0.9347, 0.1341, 0.3292, 0.4292, 0.8938, 0.1299, 0.4292, 0.8938, 0.1299, 0.4292, 0.8938, 0.1299, 0.4292, 0.8938, 0.1299, 0.2985, 0.2067, 0.9318, 0.2985, 0.2067, 0.9318, 0.2985, 0.2067, 0.9318, 0.2985, 0.2067, 0.9318, 0.2721, 0.9381, -0.2142, 0.2721, 0.9381, -0.2142, 0.2721, 0.9381, -0.2142, 0.2721, 0.9381, -0.2142, 0.9908, -0.08486, -0.105, 0.9908, -0.08486, -0.105, 0.9908, -0.08486, -0.105, 0.9908, -0.08486, -0.105, -0.9957, 0.0717, -0.05872, -0.9951, 0.07908, -0.05899, -0.9958, 0.07008, -0.05866, -0.9958, 0.07008, -0.05866, 0.1467, -0.8028, -0.5779, 0.1467, -0.8028, -0.5779, 0.1467, -0.8028, -0.5779, 0.1467, -0.8028, -0.5779, 0.01274, -0.01423, -0.9998, 0.01274, -0.01423, -0.9998, 0.01274, -0.01423, -0.9998, 0.01274, -0.01423, -0.9998, -0.9748, 0.05728, 0.2157, -0.9748, 0.05728, 0.2157, -0.9748, 0.05728, 0.2157, -0.9748, 0.05728, 0.2157, 0.9758, -0.08969, 0.1996, 0.9758, -0.08969, 0.1996, 0.9758, -0.08969, 0.1996, 0.9758, -0.08969, 0.1996, -0.02508, -0.897, 0.4414, -0.02508, -0.897, 0.4414, -0.02508, -0.897, 0.4414, -0.02508, -0.897, 0.4414, 0.9985, -0.003909, 0.05521, 0.9985, -0.003909, 0.05521, 0.9985, -0.003909, 0.05521, 0.9985, -0.003909, 0.05521, 0.9841, -0.1566, 0.08437, 0.9841, -0.1566, 0.08437, 0.9841, -0.1566, 0.08437, 0.9841, -0.1566, 0.08437, 0.0, 0.9887, 0.15, 0.0, 0.9887, 0.15, -0.0001617, 0.9887, 0.15, -0.0001617, 0.9887, 0.15, 0.9924, -0.1134, -0.04788, 0.9924, -0.1134, -0.04788, 0.9924, -0.1134, -0.04788, 0.9924, -0.1134, -0.04788, 0.4318, 0.8985, 0.0794, 0.4318, 0.8985, 0.0794, 0.4318, 0.8985, 0.0794, 0.4318, 0.8985, 0.0794, 0.1595, 0.6293, 0.7606, 0.1595, 0.6293, 0.7606, 0.1595, 0.6293, 0.7606, 0.1595, 0.6293, 0.7606, 0.9955, 0.08738, -0.03653, 0.9956, 0.08689, -0.03635, 0.9956, 0.08689, -0.03635, 0.9944, 0.09753, -0.04027, 0.4243, 0.6182, 0.6616, 0.4243, 0.6182, 0.6616, 0.4243, 0.6182, 0.6616, 0.4243, 0.6182, 0.6616, 0.7218, -0.4786, -0.4999, 0.7218, -0.4786, -0.4999, 0.7218, -0.4786, -0.4999, 0.7218, -0.4786, -0.4999, 0.2561, -0.7635, -0.5929, 0.2561, -0.7635, -0.5929, 0.2561, -0.7635, -0.5929, 0.2561, -0.7635, -0.5929, 0.6262, 0.6655, 0.4062, 0.6262, 0.6655, 0.4062, 0.6262, 0.6655, 0.4062, 0.6262, 0.6655, 0.4062, 0.9678, 0.2461, -0.05282, 0.9678, 0.2461, -0.05282, 0.9678, 0.2461, -0.05282, 0.9678, 0.2461, -0.05282, 0.9461, 0.2115, 0.2452, 0.9461, 0.2115, 0.2452, 0.9461, 0.2115, 0.2452, 0.9461, 0.2115, 0.2452, 0.9855, 0.1219, -0.1178, 0.9855, 0.1219, -0.1178, 0.9855, 0.1219, -0.1178, 0.9855, 0.1219, -0.1178, 0.9306, -0.1829, -0.317, 0.9306, -0.1829, -0.317, 0.9306, -0.1829, -0.317, 0.9306, -0.1829, -0.317, 0.9969, 0.01255, -0.07787, 0.9969, 0.01255, -0.07787, 0.9969, 0.01255, -0.07787, 0.9969, 0.01255, -0.07787, 0.91, 0.31, 0.2752, 0.91, 0.31, 0.2752, 0.91, 0.31, 0.2752, 0.91, 0.31, 0.2752, 0.3179, -0.5272, -0.788, 0.3179, -0.5272, -0.788, 0.3179, -0.5272, -0.788, 0.3179, -0.5272, -0.788, 0.2807, 0.9429, -0.1795, 0.2807, 0.9429, -0.1795, 0.2807, 0.9429, -0.1795, 0.2807, 0.9429, -0.1795, 0.01704, 0.9702, -0.2417, 0.01704, 0.9702, -0.2417, 0.01704, 0.9702, -0.2417, 0.01704, 0.9702, -0.2417, 0.2448, 0.1261, -0.9613, 0.2448, 0.1261, -0.9613, 0.2448, 0.1261, -0.9613, 0.2448, 0.1261, -0.9613, 0.3548, 0.5407, 0.7627, 0.3548, 0.5407, 0.7627, 0.3548, 0.5407, 0.7627, 0.3548, 0.5407, 0.7627, 0.8938, 0.1266, -0.4303, 0.8938, 0.1266, -0.4303, 0.8938, 0.1266, -0.4303, 0.8938, 0.1266, -0.4303, 0.9959, -0.09014, -0.005679, 0.9959, -0.09014, -0.005679, 0.9959, -0.09014, -0.005679, 0.9959, -0.09014, -0.005679, 0.129, -0.6813, -0.7205, 0.129, -0.6813, -0.7205, 0.129, -0.6813, -0.7205, 0.129, -0.6813, -0.7205, 0.5291, -0.7387, -0.4176, 0.5291, -0.7387, -0.4176, 0.5291, -0.7387, -0.4176, 0.5291, -0.7387, -0.4176, 0.1634, -0.8331, -0.5284, 0.1634, -0.8331, -0.5284, 0.1634, -0.8331, -0.5284, 0.1634, -0.8331, -0.5284, 0.2896, -0.04303, -0.9562, 0.2896, -0.04303, -0.9562, 0.2896, -0.04303, -0.9562, 0.2896, -0.04303, -0.9562, 0.1713, -0.9505, -0.2594, 0.1713, -0.9505, -0.2594, 0.1713, -0.9505, -0.2594, 0.1713, -0.9505, -0.2594, -0.9572, -0.08835, 0.2755, -0.9572, -0.08835, 0.2755, -0.9572, -0.08835, 0.2755, -0.9572, -0.08835, 0.2755, -0.9983, -0.04087, -0.0414, -0.9983, -0.04087, -0.0414, -0.9983, -0.04087, -0.0414, -0.9983, -0.04087, -0.0414, 0.9977, 0.0646, -0.01973, 0.9977, 0.0646, -0.01973, 0.9977, 0.0646, -0.01973, 0.9977, 0.0646, -0.01973, -0.1018, 0.9948, -0.0004247, -0.1018, 0.9948, -0.0004247, -0.1018, 0.9948, -0.0004247, -0.1018, 0.9948, -0.0004247, 5.423e-10, 0.0, -1.0, 5.423e-10, 0.0, -1.0, 5.423e-10, 0.0, -1.0, 5.423e-10, 0.0, -1.0, 0.9629, 0.1213, 0.2411, 0.9629, 0.1213, 0.2411, 0.9629, 0.1213, 0.2411, 0.9629, 0.1213, 0.2411, -0.1451, 0.9821, -0.1204, -0.1451, 0.9821, -0.1204, -0.1451, 0.9821, -0.1204, -0.1451, 0.9821, -0.1204, 0.09406, -0.8832, 0.4595, 0.09406, -0.8832, 0.4595, 0.09406, -0.8832, 0.4595, 0.09406, -0.8832, 0.4595, 0.2922, -0.5522, 0.7808, 0.2922, -0.5522, 0.7808, 0.2922, -0.5522, 0.7808, 0.2922, -0.5522, 0.7808, 0.9739, -0.1873, 0.1279, 0.9739, -0.1873, 0.1279, 0.9739, -0.1873, 0.1279, 0.9739, -0.1873, 0.1279, 0.3927, 0.6264, 0.6733, 0.3927, 0.6264, 0.6733, 0.3974, 0.6213, 0.6753, 0.3976, 0.6212, 0.6753, 0.3391, 0.01273, 0.9407, 0.3391, 0.01273, 0.9407, 0.3391, 0.01273, 0.9407, 0.3391, 0.01273, 0.9407, 0.6252, -0.6546, -0.425, 0.6252, -0.6546, -0.425, 0.6252, -0.6546, -0.425, 0.6252, -0.6546, -0.425, 0.2104, -0.8256, -0.5236, 0.2104, -0.8256, -0.5236, 0.2104, -0.8256, -0.5236, 0.2104, -0.8256, -0.5236, 0.7783, -0.5701, -0.2631, 0.7783, -0.5701, -0.2631, 0.7783, -0.5701, -0.2631, 0.7783, -0.5701, -0.2631, 0.3732, 0.1069, -0.9216, 0.3732, 0.1069, -0.9216, 0.3732, 0.1069, -0.9216, 0.3732, 0.1069, -0.9216, 0.76, -0.3497, 0.5479, 0.76, -0.3497, 0.5479, 0.76, -0.3497, 0.5479, 0.76, -0.3497, 0.5479, 0.1467, 0.04737, -0.988, 0.1467, 0.04737, -0.988, 0.1467, 0.04737, -0.988, 0.1467, 0.04737, -0.988, 0.3049, 0.07216, -0.9497, 0.3049, 0.07216, -0.9497, 0.3049, 0.07216, -0.9497, 0.3049, 0.07216, -0.9497, 0.71, -0.7034, 0.0346, 0.71, -0.7034, 0.0346, 0.71, -0.7034, 0.0346, 0.71, -0.7034, 0.0346, 0.71, -0.7034, 0.0346, 0.9033, -0.009187, -0.429, 0.9033, -0.009187, -0.429, 0.9033, -0.009187, -0.429, 0.9033, -0.009187, -0.429, 0.9278, -0.3493, -0.131, 0.9278, -0.3493, -0.131, 0.9278, -0.3493, -0.131, 0.9278, -0.3493, -0.131, 0.03272, -0.907, 0.4198, 0.03272, -0.907, 0.4198, 0.03272, -0.907, 0.4198, 0.03272, -0.907, 0.4198, 0.03272, -0.907, 0.4198, 0.03272, -0.907, 0.4198, 0.03272, -0.907, 0.4198, 0.136, -0.6045, 0.7849, 0.136, -0.6045, 0.7849, 0.136, -0.6045, 0.7849, 0.136, -0.6045, 0.7849, 0.94, -0.3116, -0.1388, 0.94, -0.3116, -0.1388, 0.94, -0.3116, -0.1388, 0.94, -0.3116, -0.1388, 0.8675, -0.355, -0.3484, 0.8675, -0.355, -0.3484, 0.8675, -0.355, -0.3484, 0.8675, -0.355, -0.3484, 0.8174, -0.4419, 0.3695, 0.8174, -0.4419, 0.3695, 0.8174, -0.4419, 0.3695, 0.8174, -0.4419, 0.3695, 0.8174, -0.4419, 0.3695, 0.2875, -0.03947, -0.957, 0.2875, -0.03947, -0.957, 0.2875, -0.03947, -0.957, 0.2875, -0.03947, -0.957, 0.8703, -0.3484, -0.3482, 0.8703, -0.3484, -0.3482, 0.8703, -0.3484, -0.3482, 0.8703, -0.3484, -0.3482, -0.03194, -0.9981, -0.0524, -0.03194, -0.9981, -0.0524, -0.03194, -0.9981, -0.0524, -0.03194, -0.9981, -0.0524, -0.8835, -0.1809, 0.432, -0.8835, -0.1809, 0.432, -0.8835, -0.1809, 0.432, -0.8835, -0.1809, 0.432, 0.9347, -0.1015, -0.3406, 0.9347, -0.1015, -0.3406, 0.9347, -0.1015, -0.3406, 0.9347, -0.1015, -0.3406, 0.09378, -0.9523, 0.2904, 0.09378, -0.9523, 0.2904, 0.09378, -0.9523, 0.2904, 0.09378, -0.9523, 0.2904, 0.3976, 0.6212, 0.6753, 0.3974, 0.6213, 0.6753, 0.3978, 0.6209, 0.6755, 0.3978, 0.6209, 0.6755, -0.8286, -0.2718, 0.4895, -0.8286, -0.2718, 0.4895, -0.8286, -0.2718, 0.4895, -0.8286, -0.2718, 0.4895, -0.2159, -0.8895, -0.4026, -0.2159, -0.8895, -0.4026, -0.2159, -0.8895, -0.4026, -0.2159, -0.8895, -0.4026, 0.07637, -0.7896, -0.6088, 0.07637, -0.7896, -0.6088, 0.07637, -0.7896, -0.6088, 0.07637, -0.7896, -0.6088, 0.5052, -0.699, -0.5061, 0.5052, -0.699, -0.5061, 0.5052, -0.699, -0.5061, 0.5052, -0.699, -0.5061, 0.9943, 0.0987, -0.0407, 0.9955, 0.08738, -0.03653, 0.9944, 0.09753, -0.04027, 0.9943, 0.0987, -0.0407, 0.5869, 0.8086, -0.0407, 0.5869, 0.8086, -0.0407, 0.5869, 0.8086, -0.0407, 0.5869, 0.8086, -0.0407, 0.9832, -0.1693, -0.06866, 0.9832, -0.1693, -0.06866, 0.9832, -0.1693, -0.06866, 0.9832, -0.1693, -0.06866, -0.21, 0.9235, -0.321, -0.21, 0.9235, -0.321, -0.21, 0.9235, -0.321, -0.21, 0.9235, -0.321, 0.9988, -0.02782, 0.0396, 0.9988, -0.02782, 0.0396, 0.9988, -0.02782, 0.0396, 0.9988, -0.02782, 0.0396, 0.9924, -0.1022, 0.06791, 0.9924, -0.1022, 0.06791, 0.9924, -0.1022, 0.06791, 0.9924, -0.1022, 0.06791, 0.2608, 0.08792, -0.9614, 0.2608, 0.08792, -0.9614, 0.2608, 0.08792, -0.9614, 0.2608, 0.08792, -0.9614, 0.825, -0.4831, 0.2932, 0.825, -0.4831, 0.2932, 0.825, -0.4831, 0.2932, 0.825, -0.4831, 0.2932, 0.67, 0.1097, -0.7342, 0.67, 0.1097, -0.7342, 0.67, 0.1097, -0.7342, 0.67, 0.1097, -0.7342, 0.9653, -0.2593, 0.03096, 0.9653, -0.2593, 0.03096, 0.9653, -0.2593, 0.03096, 0.9653, -0.2593, 0.03096, 0.126, -0.7118, 0.691, 0.126, -0.7118, 0.691, 0.126, -0.7118, 0.691, 0.126, -0.7118, 0.691, -0.03048, 0.9995, -0.00175, -0.03048, 0.9995, -0.00175, -0.03048, 0.9995, -0.00175, -0.03048, 0.9995, -0.00175, 0.9996, 0.01235, -0.02702, 0.9996, 0.01235, -0.02702, 0.9996, 0.01235, -0.02702, 0.9996, 0.01235, -0.02702, -0.9979, -0.01076, -0.06407, -0.9979, -0.01076, -0.06407, -0.9979, -0.01076, -0.06407, -0.9979, -0.01076, -0.06407, 0.1859, -0.9509, -0.2475, 0.1859, -0.9509, -0.2475, 0.1859, -0.9509, -0.2475, 0.1859, -0.9509, -0.2475, 0.2637, -0.8529, -0.4506, 0.2637, -0.8529, -0.4506, 0.2637, -0.8529, -0.4506, 0.2637, -0.8529, -0.4506, -0.9951, 0.07923, -0.059, -0.9951, 0.07923, -0.059, -0.9951, 0.07908, -0.05899, -0.9957, 0.0717, -0.05872, 0.9947, -0.07773, -0.06736, 0.9947, -0.07773, -0.06736, 0.9947, -0.07773, -0.06736, 0.9947, -0.07773, -0.06736, 0.5726, 0.8174, 0.06291, 0.5726, 0.8174, 0.06291, 0.5726, 0.8174, 0.06291, 0.5726, 0.8174, 0.06291, 0.9831, -0.1276, -0.131, 0.9831, -0.1276, -0.131, 0.9841, -0.1196, -0.1311, 0.9832, -0.1269, -0.131, 0.8703, -0.4387, -0.2237, 0.8703, -0.4387, -0.2237, 0.8703, -0.4387, -0.2237, 0.8703, -0.4387, -0.2237, 0.9657, -0.1939, -0.1729, 0.9657, -0.1939, -0.1729, 0.9657, -0.1939, -0.1729, 0.9657, -0.1939, -0.1729, 0.6664, -0.6336, -0.3931, 0.6664, -0.6336, -0.3931, 0.6664, -0.6336, -0.3931, 0.6664, -0.6336, -0.3931, 0.02965, -0.7832, -0.621, 0.02965, -0.7832, -0.621, 0.02965, -0.7832, -0.621, 0.02965, -0.7832, -0.621, 0.9832, -0.1269, -0.131, 0.9841, -0.1196, -0.1311, 0.9842, -0.1187, -0.1311, 0.9842, -0.1187, -0.1311, 0.9702, -0.2101, -0.1209, 0.9702, -0.2101, -0.1209, 0.9702, -0.2101, -0.1209, 0.9702, -0.2101, -0.1209, -0.02492, 0.8807, -0.473, -0.02492, 0.8807, -0.473, -0.02492, 0.8807, -0.473, -0.02492, 0.8807, -0.473, 0.3095, 0.7857, -0.5357, 0.3095, 0.7857, -0.5357, 0.3095, 0.7857, -0.5357, 0.3095, 0.7857, -0.5357, 0.9879, 0.1443, 0.05667, 0.9879, 0.1443, 0.05667, 0.9879, 0.1443, 0.05667, 0.9879, 0.1443, 0.05667, 0.9874, 0.1392, 0.07465, 0.9874, 0.1392, 0.07465, 0.9874, 0.1392, 0.07465, 0.9874, 0.1392, 0.07465, 0.9269, 0.3641, 0.09106, 0.9269, 0.3641, 0.09106, 0.9269, 0.3641, 0.09106, 0.9269, 0.3641, 0.09106, 0.9563, -0.2768, -0.09445, 0.9563, -0.2768, -0.09445, 0.9563, -0.2768, -0.09445, 0.9563, -0.2768, -0.09445, 0.9852, 0.04671, 0.165, 0.9852, 0.04671, 0.165, 0.9852, 0.04671, 0.165, 0.9852, 0.04671, 0.165, 0.9975, -0.07085, 0.008248, 0.9975, -0.07085, 0.008248, 0.9975, -0.07085, 0.008248, 0.9975, -0.07085, 0.008248, 0.9966, 0.07951, -0.02255, 0.9966, 0.07951, -0.02255, 0.9966, 0.07951, -0.02255, 0.9966, 0.07951, -0.02255, 0.05669, -0.9689, 0.2407, 0.05669, -0.9689, 0.2407, 0.05669, -0.9689, 0.2407, 0.6095, -0.7859, 0.1041, 0.6095, -0.7859, 0.1041, 0.6095, -0.7859, 0.1041, 0.6332, -0.7565, 0.1635, 0.6332, -0.7565, 0.1635, 0.6332, -0.7565, 0.1635, -0.9696, 0.07844, 0.2319, -0.9696, 0.07844, 0.2319, -0.9696, 0.07844, 0.2319, -0.9696, 0.07844, 0.2319, -0.5284, 0.2762, -0.8028, -0.5284, 0.2762, -0.8028, -0.5284, 0.2762, -0.8028, -0.5284, 0.2762, -0.8028, -0.5034, 0.4893, 0.7122, -0.5034, 0.4893, 0.7122, -0.5034, 0.4893, 0.7122, -0.5034, 0.4893, 0.7122, 1.0, 0.0, 0.0, 1.0, 0.0, 0.0, 1.0, 0.0, 0.0, 1.0, 0.0, 0.0, -0.1405, 0.09617, 0.9854, -0.1405, 0.09617, 0.9854, -0.1405, 0.09617, 0.9854, -0.1405, 0.09617, 0.9854, -0.1365, -0.1572, 0.9781, -0.1365, -0.1572, 0.9781, -0.1365, -0.1572, 0.9781, -0.1365, -0.1572, 0.9781, -0.4811, -0.3276, -0.8131, -0.4811, -0.3276, -0.8131, -0.4811, -0.3276, -0.8131, -0.4811, -0.3276, -0.8131, -0.9688, -0.07484, 0.2364, -0.9688, -0.07484, 0.2364, -0.9688, -0.07484, 0.2364, -0.9688, -0.07484, 0.2364, -0.2541, -0.334, -0.9077, -0.2541, -0.334, -0.9077, -0.2541, -0.334, -0.9077, -0.2541, -0.334, -0.9077, -0.5102, -0.1564, 0.8457, -0.5102, -0.1564, 0.8457, -0.5102, -0.1564, 0.8457, -0.5102, -0.1564, 0.8457, -0.5601, 0.09415, 0.8231, -0.5601, 0.09415, 0.8231, -0.5601, 0.09415, 0.8231, -0.5601, 0.09415, 0.8231, -0.3349, 0.7596, 0.5576, -0.3349, 0.7596, 0.5576, -0.3349, 0.7596, 0.5576, -0.3349, 0.7596, 0.5576, -0.9579, -0.2584, -0.1254, -0.9579, -0.2584, -0.1254, -0.9579, -0.2584, -0.1254, -0.9579, -0.2584, -0.1254, -0.4616, 0.2667, -0.8461, -0.4616, 0.2667, -0.8461, -0.4616, 0.2667, -0.8461, -0.4616, 0.2667, -0.8461, -0.5403, 0.2369, 0.8074, -0.5403, 0.2369, 0.8074, -0.5403, 0.2369, 0.8074, -0.5403, 0.2369, 0.8074, -0.1742, -0.04609, -0.9836, -0.1742, -0.04609, -0.9836, -0.1742, -0.04609, -0.9836, -0.1742, -0.04609, -0.9836, -0.9347, 0.1341, 0.3292, -0.9347, 0.1341, 0.3292, -0.9347, 0.1341, 0.3292, -0.9347, 0.1341, 0.3292, -0.4292, 0.8938, 0.1299, -0.4292, 0.8938, 0.1299, -0.4292, 0.8938, 0.1299, -0.4292, 0.8938, 0.1299, -0.2985, 0.2067, 0.9318, -0.2985, 0.2067, 0.9318, -0.2985, 0.2067, 0.9318, -0.2985, 0.2067, 0.9318, -0.2721, 0.9381, -0.2142, -0.2721, 0.9381, -0.2142, -0.2721, 0.9381, -0.2142, -0.2721, 0.9381, -0.2142, -0.9908, -0.08486, -0.105, -0.9908, -0.08486, -0.105, -0.9908, -0.08486, -0.105, -0.9908, -0.08486, -0.105, 0.9957, 0.0717, -0.05872, 0.9958, 0.07008, -0.05866, 0.9958, 0.07008, -0.05866, 0.9951, 0.07908, -0.05899, -0.1467, -0.8028, -0.5779, -0.1467, -0.8028, -0.5779, -0.1467, -0.8028, -0.5779, -0.1467, -0.8028, -0.5779, -0.01274, -0.01423, -0.9998, -0.01274, -0.01423, -0.9998, -0.01274, -0.01423, -0.9998, -0.01274, -0.01423, -0.9998, 0.9748, 0.05728, 0.2157, 0.9748, 0.05728, 0.2157, 0.9748, 0.05728, 0.2157, 0.9748, 0.05728, 0.2157, -0.9758, -0.08969, 0.1996, -0.9758, -0.08969, 0.1996, -0.9758, -0.08969, 0.1996, -0.9758, -0.08969, 0.1996, 0.02508, -0.897, 0.4414, 0.02508, -0.897, 0.4414, 0.02508, -0.897, 0.4414, 0.02508, -0.897, 0.4414, -0.9985, -0.003909, 0.05521, -0.9985, -0.003909, 0.05521, -0.9985, -0.003909, 0.05521, -0.9985, -0.003909, 0.05521, -0.9841, -0.1566, 0.08437, -0.9841, -0.1566, 0.08437, -0.9841, -0.1566, 0.08437, -0.9841, -0.1566, 0.08437, 0.0, 0.9887, 0.15, 0.0001617, 0.9887, 0.15, 0.0001617, 0.9887, 0.15, 0.0, 0.9887, 0.15, -0.9924, -0.1134, -0.04788, -0.9924, -0.1134, -0.04788, -0.9924, -0.1134, -0.04788, -0.9924, -0.1134, -0.04788, -0.4318, 0.8985, 0.0794, -0.4318, 0.8985, 0.0794, -0.4318, 0.8985, 0.0794, -0.4318, 0.8985, 0.0794, -0.1595, 0.6293, 0.7606, -0.1595, 0.6293, 0.7606, -0.1595, 0.6293, 0.7606, -0.1595, 0.6293, 0.7606, -0.9955, 0.08738, -0.03653, -0.9944, 0.09753, -0.04027, -0.9956, 0.08689, -0.03635, -0.9956, 0.08689, -0.03635, -0.4243, 0.6182, 0.6616, -0.4243, 0.6182, 0.6616, -0.4243, 0.6182, 0.6616, -0.4243, 0.6182, 0.6616, 1.0, 0.0, 0.0, 1.0, 0.0, 0.0, 1.0, 0.0, 0.0, 1.0, 0.0, 0.0, -0.7218, -0.4786, -0.4999, -0.7218, -0.4786, -0.4999, -0.7218, -0.4786, -0.4999, -0.7218, -0.4786, -0.4999, -0.2561, -0.7635, -0.5929, -0.2561, -0.7635, -0.5929, -0.2561, -0.7635, -0.5929, -0.2561, -0.7635, -0.5929, -0.6262, 0.6655, 0.4062, -0.6262, 0.6655, 0.4062, -0.6262, 0.6655, 0.4062, -0.6262, 0.6655, 0.4062, -0.9678, 0.2461, -0.05282, -0.9678, 0.2461, -0.05282, -0.9678, 0.2461, -0.05282, -0.9678, 0.2461, -0.05282, -0.9461, 0.2115, 0.2452, -0.9461, 0.2115, 0.2452, -0.9461, 0.2115, 0.2452, -0.9461, 0.2115, 0.2452, -0.9855, 0.1219, -0.1178, -0.9855, 0.1219, -0.1178, -0.9855, 0.1219, -0.1178, -0.9855, 0.1219, -0.1178, -0.9306, -0.1829, -0.317, -0.9306, -0.1829, -0.317, -0.9306, -0.1829, -0.317, -0.9306, -0.1829, -0.317, -0.9969, 0.01255, -0.07787, -0.9969, 0.01255, -0.07787, -0.9969, 0.01255, -0.07787, -0.9969, 0.01255, -0.07787, -0.91, 0.31, 0.2752, -0.91, 0.31, 0.2752, -0.91, 0.31, 0.2752, -0.91, 0.31, 0.2752, -0.3179, -0.5272, -0.788, -0.3179, -0.5272, -0.788, -0.3179, -0.5272, -0.788, -0.3179, -0.5272, -0.788, -0.2807, 0.9429, -0.1795, -0.2807, 0.9429, -0.1795, -0.2807, 0.9429, -0.1795, -0.2807, 0.9429, -0.1795, -0.01704, 0.9702, -0.2417, -0.01704, 0.9702, -0.2417, -0.01704, 0.9702, -0.2417, -0.01704, 0.9702, -0.2417, -0.2448, 0.1261, -0.9613, -0.2448, 0.1261, -0.9613, -0.2448, 0.1261, -0.9613, -0.2448, 0.1261, -0.9613, 1.0, 0.0, 0.0, 1.0, 0.0, 0.0, 1.0, 0.0, 0.0, 1.0, 0.0, 0.0, -0.3548, 0.5407, 0.7627, -0.3548, 0.5407, 0.7627, -0.3548, 0.5407, 0.7627, -0.3548, 0.5407, 0.7627, -0.8938, 0.1266, -0.4303, -0.8938, 0.1266, -0.4303, -0.8938, 0.1266, -0.4303, -0.8938, 0.1266, -0.4303, -0.9959, -0.09014, -0.005679, -0.9959, -0.09014, -0.005679, -0.9959, -0.09014, -0.005679, -0.9959, -0.09014, -0.005679, -0.129, -0.6813, -0.7205, -0.129, -0.6813, -0.7205, -0.129, -0.6813, -0.7205, -0.129, -0.6813, -0.7205, -0.5291, -0.7387, -0.4176, -0.5291, -0.7387, -0.4176, -0.5291, -0.7387, -0.4176, -0.5291, -0.7387, -0.4176, -0.1634, -0.8331, -0.5284, -0.1634, -0.8331, -0.5284, -0.1634, -0.8331, -0.5284, -0.1634, -0.8331, -0.5284, -0.2896, -0.04303, -0.9562, -0.2896, -0.04303, -0.9562, -0.2896, -0.04303, -0.9562, -0.2896, -0.04303, -0.9562, -0.1713, -0.9505, -0.2594, -0.1713, -0.9505, -0.2594, -0.1713, -0.9505, -0.2594, -0.1713, -0.9505, -0.2594, 0.9572, -0.08835, 0.2755, 0.9572, -0.08835, 0.2755, 0.9572, -0.08835, 0.2755, 0.9572, -0.08835, 0.2755, 0.9983, -0.04087, -0.0414, 0.9983, -0.04087, -0.0414, 0.9983, -0.04087, -0.0414, 0.9983, -0.04087, -0.0414, -0.9977, 0.0646, -0.01973, -0.9977, 0.0646, -0.01973, -0.9977, 0.0646, -0.01973, -0.9977, 0.0646, -0.01973, 0.1018, 0.9948, -0.0004247, 0.1018, 0.9948, -0.0004247, 0.1018, 0.9948, -0.0004247, 0.1018, 0.9948, -0.0004247, 0.0, 0.0, -1.0, 0.0, 0.0, -1.0, 0.0, 0.0, -1.0, 0.0, 0.0, -1.0, -0.9629, 0.1213, 0.2411, -0.9629, 0.1213, 0.2411, -0.9629, 0.1213, 0.2411, -0.9629, 0.1213, 0.2411, 0.1451, 0.9821, -0.1204, 0.1451, 0.9821, -0.1204, 0.1451, 0.9821, -0.1204, 0.1451, 0.9821, -0.1204, -0.09406, -0.8832, 0.4595, -0.09406, -0.8832, 0.4595, -0.09406, -0.8832, 0.4595, -0.09406, -0.8832, 0.4595, -0.2922, -0.5522, 0.7808, -0.2922, -0.5522, 0.7808, -0.2922, -0.5522, 0.7808, -0.2922, -0.5522, 0.7808, -0.9739, -0.1873, 0.1279, -0.9739, -0.1873, 0.1279, -0.9739, -0.1873, 0.1279, -0.9739, -0.1873, 0.1279, -0.3927, 0.6264, 0.6733, -0.3976, 0.6212, 0.6753, -0.3974, 0.6213, 0.6753, -0.3927, 0.6264, 0.6733, -0.3391, 0.01273, 0.9407, -0.3391, 0.01273, 0.9407, -0.3391, 0.01273, 0.9407, -0.3391, 0.01273, 0.9407, -0.6252, -0.6546, -0.425, -0.6252, -0.6546, -0.425, -0.6252, -0.6546, -0.425, -0.6252, -0.6546, -0.425, -0.2104, -0.8256, -0.5236, -0.2104, -0.8256, -0.5236, -0.2104, -0.8256, -0.5236, -0.2104, -0.8256, -0.5236, -0.7783, -0.5701, -0.2631, -0.7783, -0.5701, -0.2631, -0.7783, -0.5701, -0.2631, -0.7783, -0.5701, -0.2631, -0.3732, 0.1069, -0.9216, -0.3732, 0.1069, -0.9216, -0.3732, 0.1069, -0.9216, -0.3732, 0.1069, -0.9216, -0.76, -0.3497, 0.5479, -0.76, -0.3497, 0.5479, -0.76, -0.3497, 0.5479, -0.76, -0.3497, 0.5479, -0.1467, 0.04737, -0.988, -0.1467, 0.04737, -0.988, -0.1467, 0.04737, -0.988, -0.1467, 0.04737, -0.988, -0.3049, 0.07216, -0.9497, -0.3049, 0.07216, -0.9497, -0.3049, 0.07216, -0.9497, -0.3049, 0.07216, -0.9497, -0.71, -0.7034, 0.0346, -0.71, -0.7034, 0.0346, -0.71, -0.7034, 0.0346, -0.71, -0.7034, 0.0346, -0.71, -0.7034, 0.0346, -0.9033, -0.009187, -0.429, -0.9033, -0.009187, -0.429, -0.9033, -0.009187, -0.429, -0.9033, -0.009187, -0.429, -0.9278, -0.3493, -0.131, -0.9278, -0.3493, -0.131, -0.9278, -0.3493, -0.131, -0.9278, -0.3493, -0.131, -0.03272, -0.907, 0.4198, -0.03272, -0.907, 0.4198, -0.03272, -0.907, 0.4198, -0.03272, -0.907, 0.4198, -0.03272, -0.907, 0.4198, -0.03272, -0.907, 0.4198, -0.03272, -0.907, 0.4198, -0.136, -0.6045, 0.7849, -0.136, -0.6045, 0.7849, -0.136, -0.6045, 0.7849, -0.136, -0.6045, 0.7849, -0.94, -0.3116, -0.1388, -0.94, -0.3116, -0.1388, -0.94, -0.3116, -0.1388, -0.94, -0.3116, -0.1388, -0.8675, -0.355, -0.3484, -0.8675, -0.355, -0.3484, -0.8675, -0.355, -0.3484, -0.8675, -0.355, -0.3484, -0.8174, -0.4419, 0.3695, -0.8174, -0.4419, 0.3695, -0.8174, -0.4419, 0.3695, -0.8174, -0.4419, 0.3695, -0.8174, -0.4419, 0.3695, -0.2875, -0.03947, -0.957, -0.2875, -0.03947, -0.957, -0.2875, -0.03947, -0.957, -0.2875, -0.03947, -0.957, -0.8703, -0.3484, -0.3482, -0.8703, -0.3484, -0.3482, -0.8703, -0.3484, -0.3482, -0.8703, -0.3484, -0.3482, 0.03194, -0.9981, -0.0524, 0.03194, -0.9981, -0.0524, 0.03194, -0.9981, -0.0524, 0.03194, -0.9981, -0.0524, 0.8835, -0.1809, 0.432, 0.8835, -0.1809, 0.432, 0.8835, -0.1809, 0.432, 0.8835, -0.1809, 0.432, -0.9347, -0.1015, -0.3406, -0.9347, -0.1015, -0.3406, -0.9347, -0.1015, -0.3406, -0.9347, -0.1015, -0.3406, -0.09378, -0.9523, 0.2904, -0.09378, -0.9523, 0.2904, -0.09378, -0.9523, 0.2904, -0.09378, -0.9523, 0.2904, -0.3976, 0.6212, 0.6753, -0.3978, 0.6209, 0.6755, -0.3978, 0.6209, 0.6755, -0.3974, 0.6213, 0.6753, 0.8286, -0.2718, 0.4895, 0.8286, -0.2718, 0.4895, 0.8286, -0.2718, 0.4895, 0.8286, -0.2718, 0.4895, 0.2159, -0.8895, -0.4026, 0.2159, -0.8895, -0.4026, 0.2159, -0.8895, -0.4026, 0.2159, -0.8895, -0.4026, -0.07637, -0.7896, -0.6088, -0.07637, -0.7896, -0.6088, -0.07637, -0.7896, -0.6088, -0.07637, -0.7896, -0.6088, -0.5052, -0.699, -0.5061, -0.5052, -0.699, -0.5061, -0.5052, -0.699, -0.5061, -0.5052, -0.699, -0.5061, -0.9943, 0.0987, -0.0407, -0.9943, 0.0987, -0.0407, -0.9944, 0.09753, -0.04027, -0.9955, 0.08738, -0.03653, -0.5869, 0.8086, -0.04069, -0.5869, 0.8086, -0.04069, -0.5869, 0.8086, -0.04069, -0.5869, 0.8086, -0.04069, -0.9832, -0.1693, -0.06866, -0.9832, -0.1693, -0.06866, -0.9832, -0.1693, -0.06866, -0.9832, -0.1693, -0.06866, 0.21, 0.9235, -0.321, 0.21, 0.9235, -0.321, 0.21, 0.9235, -0.321, 0.21, 0.9235, -0.321, -0.9988, -0.02782, 0.0396, -0.9988, -0.02782, 0.0396, -0.9988, -0.02782, 0.0396, -0.9988, -0.02782, 0.0396, -0.9924, -0.1022, 0.06791, -0.9924, -0.1022, 0.06791, -0.9924, -0.1022, 0.06791, -0.9924, -0.1022, 0.06791, -0.2608, 0.08792, -0.9614, -0.2608, 0.08792, -0.9614, -0.2608, 0.08792, -0.9614, -0.2608, 0.08792, -0.9614, -0.825, -0.4831, 0.2932, -0.825, -0.4831, 0.2932, -0.825, -0.4831, 0.2932, -0.825, -0.4831, 0.2932, -0.67, 0.1097, -0.7342, -0.67, 0.1097, -0.7342, -0.67, 0.1097, -0.7342, -0.67, 0.1097, -0.7342, -0.9653, -0.2593, 0.03096, -0.9653, -0.2593, 0.03096, -0.9653, -0.2593, 0.03096, -0.9653, -0.2593, 0.03096, -0.126, -0.7118, 0.691, -0.126, -0.7118, 0.691, -0.126, -0.7118, 0.691, -0.126, -0.7118, 0.691, 0.03048, 0.9995, -0.00175, 0.03048, 0.9995, -0.00175, 0.03048, 0.9995, -0.00175, 0.03048, 0.9995, -0.00175, -0.9996, 0.01235, -0.02702, -0.9996, 0.01235, -0.02702, -0.9996, 0.01235, -0.02702, -0.9996, 0.01235, -0.02702, 0.9979, -0.01076, -0.06407, 0.9979, -0.01076, -0.06407, 0.9979, -0.01076, -0.06407, 0.9979, -0.01076, -0.06407, -0.1859, -0.9509, -0.2475, -0.1859, -0.9509, -0.2475, -0.1859, -0.9509, -0.2475, -0.1859, -0.9509, -0.2475, -0.2637, -0.8529, -0.4506, -0.2637, -0.8529, -0.4506, -0.2637, -0.8529, -0.4506, -0.2637, -0.8529, -0.4506, 0.9951, 0.07923, -0.059, 0.9957, 0.0717, -0.05872, 0.9951, 0.07908, -0.05899, 0.9951, 0.07923, -0.059, -0.9947, -0.07773, -0.06736, -0.9947, -0.07773, -0.06736, -0.9947, -0.07773, -0.06736, -0.9947, -0.07773, -0.06736, -0.5726, 0.8174, 0.06291, -0.5726, 0.8174, 0.06291, -0.5726, 0.8174, 0.06291, -0.5726, 0.8174, 0.06291, -0.9831, -0.1276, -0.131, -0.9832, -0.127, -0.131, -0.9841, -0.1196, -0.1311, -0.9831, -0.1276, -0.131, -0.8703, -0.4387, -0.2237, -0.8703, -0.4387, -0.2237, -0.8703, -0.4387, -0.2237, -0.8703, -0.4387, -0.2237, -0.9657, -0.1939, -0.1729, -0.9657, -0.1939, -0.1729, -0.9657, -0.1939, -0.1729, -0.9657, -0.1939, -0.1729, -0.6664, -0.6336, -0.3931, -0.6664, -0.6336, -0.3931, -0.6664, -0.6336, -0.3931, -0.6664, -0.6336, -0.3931, -0.02966, -0.7832, -0.621, -0.02966, -0.7832, -0.621, -0.02966, -0.7832, -0.621, -0.02966, -0.7832, -0.621, -0.9832, -0.127, -0.131, -0.9842, -0.1187, -0.1311, -0.9842, -0.1187, -0.1311, -0.9841, -0.1196, -0.1311, -0.9702, -0.2101, -0.1209, -0.9702, -0.2101, -0.1209, -0.9702, -0.2101, -0.1209, -0.9702, -0.2101, -0.1209, 1.0, 0.0, 0.0, 1.0, 0.0, 0.0, 1.0, 0.0, 0.0, 1.0, 0.0, 0.0, 0.02492, 0.8807, -0.473, 0.02492, 0.8807, -0.473, 0.02492, 0.8807, -0.473, 0.02492, 0.8807, -0.473, -0.3095, 0.7857, -0.5357, -0.3095, 0.7857, -0.5357, -0.3095, 0.7857, -0.5357, -0.3095, 0.7857, -0.5357, -0.9879, 0.1443, 0.05667, -0.9879, 0.1443, 0.05667, -0.9879, 0.1443, 0.05667, -0.9879, 0.1443, 0.05667, -0.9874, 0.1392, 0.07465, -0.9874, 0.1392, 0.07465, -0.9874, 0.1392, 0.07465, -0.9874, 0.1392, 0.07465, -0.9269, 0.3641, 0.09106, -0.9269, 0.3641, 0.09106, -0.9269, 0.3641, 0.09106, -0.9269, 0.3641, 0.09106, 1.0, 0.0, 0.0, 1.0, 0.0, 0.0, 1.0, 0.0, 0.0, 1.0, 0.0, 0.0, -0.9563, -0.2768, -0.09445, -0.9563, -0.2768, -0.09445, -0.9563, -0.2768, -0.09445, -0.9563, -0.2768, -0.09445, -0.9852, 0.04671, 0.165, -0.9852, 0.04671, 0.165, -0.9852, 0.04671, 0.165, -0.9852, 0.04671, 0.165, -0.9975, -0.07085, 0.008248, -0.9975, -0.07085, 0.008248, -0.9975, -0.07085, 0.008248, -0.9975, -0.07085, 0.008248, 1.0, 0.0, 0.0, 1.0, 0.0, 0.0, 1.0, 0.0, 0.0, 1.0, 0.0, 0.0, -0.9966, 0.07951, -0.02255, -0.9966, 0.07951, -0.02255, -0.9966, 0.07951, -0.02255, -0.9966, 0.07951, -0.02255, -0.05669, -0.9689, 0.2407, -0.05669, -0.9689, 0.2407, -0.05669, -0.9689, 0.2407, -0.6095, -0.7859, 0.1041, -0.6095, -0.7859, 0.1041, -0.6095, -0.7859, 0.1041, -0.6332, -0.7565, 0.1635, -0.6332, -0.7565, 0.1635, -0.6332, -0.7565, 0.1635])] * 3)])

# ---- objects
ob_fox = bpy.data.objects.new('Fox', me_cube_004)

# ---- transforms, parenting, visibility, modifiers, constraints
ob_fox.location = (0.0, 0.0, 0.0)
ob_fox.rotation_euler = (-1.629e-07, 0.0, 0.0)
ob_fox.color = (0.8, 0.8, 0.8, 1.0)
ob_fox.lineart.crease_threshold = 0.0

# ---- collection membership
col_collection.objects.link(ob_fox)

# ---- scene / render settings (as saved in the file)
scene.frame_start = 1; scene.frame_end = 250; scene.frame_set(1)
scene.render.engine = 'BLENDER_EEVEE_NEXT'
scene.cycles.use_denoising = False
scene.cycles.samples = 128
scene.cycles.sampling_pattern = 'TABULATED_SOBOL'
scene.cycles.use_adaptive_sampling = False
scene.cycles.use_light_tree = False
scene.view_settings.view_transform = 'Filmic'
bpy.context.view_layer.update()

# ---- added for rendering (the .blend has no active camera and no usable light): camera, sun
cam_auto = bpy.data.cameras.new('AutoCamera')
cam_auto.lens = 50.0
cam_auto.sensor_width = 36.0
cam_auto.clip_end = 1000.0
ob_auto_camera = bpy.data.objects.new('AutoCamera', cam_auto)
scene.collection.objects.link(ob_auto_camera)
ob_auto_camera.location = (6.16174, -7.39553, 6.50263)
ob_auto_camera.rotation_euler = (1.09748, -7.21219e-08, 0.694738)
scene.camera = ob_auto_camera
light_auto_sun = bpy.data.lights.new('AutoSun', 'SUN')
light_auto_sun.energy = 3.0
light_auto_sun.angle = 0.0523599
ob_auto_sun = bpy.data.objects.new('AutoSun', light_auto_sun)
scene.collection.objects.link(ob_auto_sun)
ob_auto_sun.rotation_euler = (0.872665, 0.174533, 0.523599)
bpy.context.view_layer.update()
